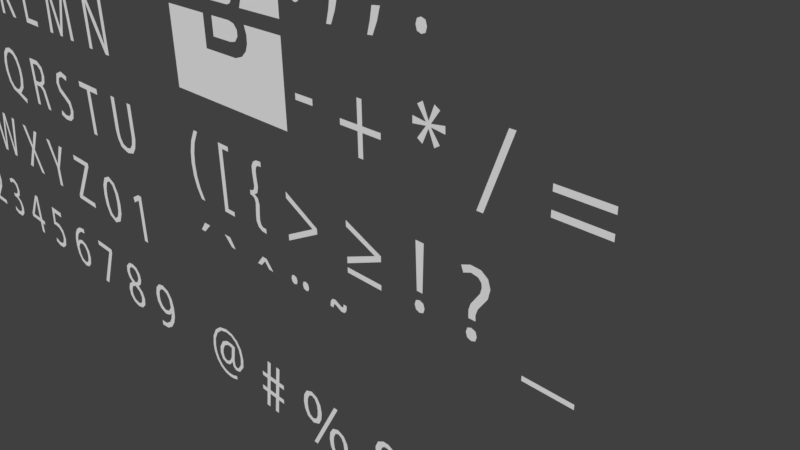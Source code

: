# Source: letters.blend  (saved by Blender 2.77.0; exported with 4.5.12 LTS)
import bpy
from mathutils import Matrix  # noqa: F401  (used for matrix-valued properties, if any)

bpy.ops.wm.read_factory_settings(use_empty=True)
scene = bpy.context.scene
scene.name = 'Scene'

# ---- collections
col_collection_1 = bpy.data.collections.new('Collection 1'); scene.collection.children.link(col_collection_1)

# ---- world
world_world = bpy.data.worlds.new('World'); scene.world = world_world
world_world.color = (0.05088, 0.05088, 0.05088)
world_world.use_sun_shadow = False
world_world.sun_shadow_jitter_overblur = 0.0
world_world.cycles.sampling_method = 'MANUAL'

# ---- cameras
cam_camera = bpy.data.cameras.new('Camera')
cam_camera.clip_end = 100.0
cam_camera.lens = 35.0
cam_camera.sensor_width = 32.0
cam_camera.sensor_height = 18.0
cam_camera.ortho_scale = 7.314
cam_camera.dof.focus_distance = 0.0
cam_camera.dof.aperture_fstop = 128.0

# ---- meshes
me_plane_044 = bpy.data.meshes.new('Plane.044')
me_plane_044.from_pydata([(-0.8146, -2.46, -1.324e-07), (0.2584, -2.785, -1.618e-07), (-0.07296, 1.324, 2.941e-08), (1.0, 1.0, 0.0), (-0.2747, 0.2949, -1.46e-08), (0.7982, -0.02956, -4.401e-08), (-5.155, -1.655, -2.445e-07), (-3.999, -1.824, -2.028e-07), (-1.685, 0.3923, -4.592e-09), (-1.957, 1.299, 2.596e-08), (-3.844, 0.349, -6.156e-08), (-3.19, -0.4381, -7.848e-08), (-3.295, -5.303, -5.753e-07), (-3.125, -4.318, -4.288e-07), (-3.817, -3.975, -3.978e-07), (-4.7, -4.789, -5.286e-07), (-4.163, -2.992, -3.087e-07), (-5.368, -3.315, -3.95e-07), (-0.6777, -3.663, -4.57e-07), (-1.269, -3.292, -3.055e-07), (-2.151, -4.153, -3.987e-07), (-1.917, -4.993, -5.623e-07), (0.893, -4.413, -3.366e-07), (0.565, -5.303, -5.784e-07), (0.3903, -4.062, -2.912e-07), (-0.4156, -4.784, -5.45e-07), (2.967, -0.8303, -1.182e-08), (3.961, -0.8201, -1.721e-07), (-1.808, 3.643, 3.936e-07), (-1.856, 4.441, 3.048e-07), (-7.138, -2.406, -1.547e-07), (-8.137, -2.466, -3.212e-07), (-2.48, -7.575, -6.232e-07), (-2.482, -8.445, -8.633e-07), (0.4635, -6.879, -5.601e-07), (0.7395, -7.68, -7.939e-07), (1.652, -4.244, -3.213e-07), (2.031, -4.985, -5.496e-07), (3.673, -2.997, -3.694e-07), (2.753, -2.714, -1.826e-07), (0.06929, 3.442, 3.755e-07), (0.3586, 4.2, 2.83e-07), (2.555, 1.192, 1.715e-07), (3.489, 1.517, 3.975e-08), (-6.836, -0.2866, 3.747e-08), (-7.712, -0.03173, -1.006e-07), (-5.759, 1.655, 2.135e-07), (-6.337, 2.297, 1.105e-07), (-4.061, 3.066, 3.414e-07), (-4.375, 3.786, 2.455e-07), (2.225, 3.206, 1.929e-07), (1.509, 2.595, 2.987e-07), (-6.932, -4.081, -3.065e-07), (-7.955, -4.356, -4.926e-07), (-7.141, -6.138, -6.541e-07), (-6.316, -5.506, -4.357e-07), (-5.827, -7.445, -7.726e-07), (-5.279, -6.662, -5.404e-07), (-1.031, -7.459, -6.127e-07), (-0.8944, -8.294, -8.496e-07), (-4.224, -8.223, -8.432e-07), (-3.926, -7.35, -6.028e-07)], [], [(4, 5, 3, 2), (0, 1, 5, 4), (11, 10, 6, 7), (4, 2, 9, 8), (8, 9, 10, 11), (14, 15, 12, 13), (16, 17, 15, 14), (7, 6, 17, 16), (20, 21, 18, 19), (13, 12, 21, 20), (0, 19, 18, 1), (24, 25, 23, 22), (1, 18, 25, 24), (39, 38, 27, 26), (40, 41, 29, 28), (44, 45, 31, 30), (61, 60, 33, 32), (58, 59, 35, 34), (22, 23, 37, 36), (36, 37, 38, 39), (51, 50, 41, 40), (26, 27, 43, 42), (46, 47, 45, 44), (48, 49, 47, 46), (28, 29, 49, 48), (42, 43, 50, 51), (30, 31, 53, 52), (52, 53, 54, 55), (55, 54, 56, 57), (32, 33, 59, 58), (57, 56, 60, 61)])
me_plane_044.use_remesh_preserve_volume = False
me_plane_044.use_remesh_preserve_attributes = False
me_plane_044.use_mirror_vertex_groups = False
me_plane_044.update()
me_plane_035 = bpy.data.meshes.new('Plane.035')
me_plane_035.from_pydata([(-4.856, -3.537, -2.303e-07), (-4.917, -4.46, -3.141e-07), (-1.0, 1.0, 0.0), (0.1609, 1.0, 0.0), (-1.437, -0.8874, -1.222e-07), (-0.4982, -1.394, -1.683e-07), (-2.656, -2.659, -2.072e-07), (-2.06, -3.371, -2.718e-07), (-1.25, -2.599, -2.402e-07), (-1.946, -1.862, -1.733e-07), (-3.749, -3.402, -2.463e-07), (-3.44, -4.227, -3.213e-07), (-6.491, -2.536, -1.39e-07), (-7.553, -3.142, -1.938e-07), (-6.691, -1.813, -3.963e-09), (-7.87, -1.813, -1.415e-07), (-6.507, -4.113, -2.824e-07), (-5.882, -3.221, -2.015e-07), (-5.423, 0.4363, 2.013e-07), (-5.952, 1.106, 1.25e-07), (-7.67, -0.5765, -2.867e-08), (-6.643, -1.001, 7.003e-08), (-6.127, -0.1279, 1.498e-07), (-6.912, 0.4398, 6.413e-08), (-4.361, 0.8801, 2.419e-07), (-4.889, 1.55, 1.655e-07), (-3.12, 1.648, 3.121e-07), (-3.722, 2.363, 2.398e-07), (-2.351, 2.609, 3.998e-07), (-3.367, 2.895, 2.884e-07), (-2.174, 3.717, 5.011e-07), (-3.293, 3.722, 3.64e-07), (-2.721, 4.973, 6.158e-07), (-3.766, 4.535, 4.383e-07), (-6.756, 2.581, 2.598e-07), (-5.583, 2.788, 2.786e-07), (-6.779, 3.633, 3.558e-07), (-5.672, 3.53, 3.465e-07), (-6.203, 4.83, 4.652e-07), (-5.318, 4.284, 4.153e-07), (-5.021, 5.525, 5.287e-07), (-4.845, 4.668, 4.504e-07), (-3.942, 5.569, 5.327e-07), (-4.121, 4.698, 4.531e-07), (-1.159, -4.311, -3.621e-07), (0.3294, -4.311, -3.915e-07), (-6.395, 1.761, 1.848e-07), (-5.277, 2.086, 2.145e-07)], [], [(4, 5, 3, 2), (9, 8, 5, 4), (10, 11, 7, 6), (6, 7, 8, 9), (0, 1, 11, 10), (16, 17, 12, 13), (13, 12, 14, 15), (1, 0, 17, 16), (23, 22, 18, 19), (15, 14, 21, 20), (20, 21, 22, 23), (19, 18, 24, 25), (25, 24, 26, 27), (27, 26, 28, 29), (29, 28, 30, 31), (31, 30, 32, 33), (46, 47, 35, 34), (34, 35, 37, 36), (36, 37, 39, 38), (38, 39, 41, 40), (40, 41, 43, 42), (32, 42, 43, 33), (9, 24, 18, 6), (8, 7, 44, 45), (19, 25, 47, 46)])
me_plane_035.use_remesh_preserve_volume = False
me_plane_035.use_remesh_preserve_attributes = False
me_plane_035.use_mirror_vertex_groups = False
me_plane_035.update()
me_plane_073 = bpy.data.meshes.new('Plane.073')
me_plane_073.from_pydata([(-2.19, -7.819, -5.407e-07), (-1.405, -7.819, -5.407e-07), (-1.0, 1.0, 0.0), (-0.2154, 1.0, 0.0), (0.02248, -7.819, -5.407e-07), (1.212, 1.0, 0.0), (0.828, -7.819, -5.407e-07), (2.018, 1.0, 0.0), (-1.349, -1.589, -1.587e-07), (-0.5646, -1.589, -1.587e-07), (0.8627, -1.589, -1.587e-07), (1.668, -1.589, -1.587e-07), (-1.456, -2.381, -2.073e-07), (0.756, -2.381, -2.073e-07), (-0.6714, -2.381, -2.073e-07), (1.561, -2.381, -2.073e-07), (-1.829, -5.145, -3.768e-07), (0.3831, -5.145, -3.768e-07), (-1.044, -5.145, -3.768e-07), (1.189, -5.145, -3.768e-07), (0.4882, -4.366, -3.29e-07), (-0.9392, -4.366, -3.29e-07), (1.294, -4.366, -3.29e-07), (-1.724, -4.366, -3.29e-07), (-2.649, -1.589, -1.587e-07), (-2.65, -2.381, -2.073e-07), (2.781, -1.589, -1.587e-07), (2.781, -2.381, -2.073e-07), (-2.961, -5.145, -3.768e-07), (-2.961, -4.366, -3.29e-07), (2.493, -5.145, -3.768e-07), (2.494, -4.366, -3.29e-07)], [], [(8, 9, 3, 2), (16, 23, 29, 28), (17, 4, 6, 19), (5, 10, 11, 7), (11, 15, 27, 26), (12, 14, 9, 8), (23, 21, 14, 12), (10, 13, 15, 11), (9, 14, 13, 10), (0, 1, 18, 16), (20, 17, 19, 22), (21, 18, 17, 20), (12, 8, 24, 25), (13, 20, 22, 15), (16, 18, 21, 23), (22, 19, 30, 31)])
me_plane_073.use_remesh_preserve_volume = False
me_plane_073.use_remesh_preserve_attributes = False
me_plane_073.use_mirror_vertex_groups = False
me_plane_073.update()
me_plane_072 = bpy.data.meshes.new('Plane.072')
me_plane_072.from_pydata([(-1.0, -1.0, 0.0), (-0.39, -1.0, 0.0), (-0.8947, -0.2498, 8.139e-08), (-0.2847, -0.5406, 5.507e-08), (-0.5125, 0.2404, 1.258e-07), (-0.1351, -0.3993, 6.786e-08), (0.04418, 0.3484, 1.355e-07), (0.03103, -0.391, 6.861e-08), (1.099, -0.1501, 9.041e-08), (1.144, -0.9144, 2.124e-08), (1.423, -0.1833, 8.741e-08), (1.676, -0.8895, 2.349e-08), (1.548, -0.09192, 9.568e-08), (2.017, -0.6403, 4.605e-08), (1.635, 0.3401, 1.381e-07), (2.231, 0.3484, 1.389e-07), (1.635, 0.09917, 1.241e-07), (2.222, -0.1584, 9.635e-08)], [], [(0, 1, 3, 2), (2, 3, 5, 4), (4, 5, 7, 6), (6, 7, 9, 8), (8, 9, 11, 10), (10, 11, 13, 12), (16, 17, 15, 14), (12, 13, 17, 16)])
me_plane_072.use_remesh_preserve_volume = False
me_plane_072.use_remesh_preserve_attributes = False
me_plane_072.use_mirror_vertex_groups = False
me_plane_072.update()
me_plane_067 = bpy.data.meshes.new('Plane.067')
me_plane_067.from_pydata([(-2.012, -0.3278, 6.094e-08), (-1.191, -0.3278, 6.094e-08), (-0.9921, 1.0, 0.0), (0.2249, 1.0, 0.0)], [], [(0, 1, 3, 2)])
me_plane_067.use_remesh_preserve_volume = False
me_plane_067.use_remesh_preserve_attributes = False
me_plane_067.use_mirror_vertex_groups = False
me_plane_067.update()
me_plane_066 = bpy.data.meshes.new('Plane.066')
me_plane_066.from_pydata([(-1.0, 0.4048, -6.14e-08), (5.072, 0.4048, -6.14e-08), (-1.0, 1.0, 0.0), (5.072, 1.0, 0.0)], [], [(0, 1, 3, 2)])
me_plane_066.use_remesh_preserve_volume = False
me_plane_066.use_remesh_preserve_attributes = False
me_plane_066.use_mirror_vertex_groups = False
me_plane_066.update()
me_plane_064 = bpy.data.meshes.new('Plane.064')
me_plane_064.from_pydata([(-0.7566, 0.3831, 1.254e-07), (0.02632, 0.6929, 1.535e-07), (-1.0, 1.0, 0.0), (-0.04007, 1.365, 3.31e-08), (0.7898, 0.5712, 1.424e-07), (1.066, 1.31, 2.808e-08), (1.122, 0.2282, 1.113e-07), (1.786, 0.823, -1.605e-08), (1.177, -0.1923, 7.322e-08), (2.051, 0.004191, -9.027e-08), (1.033, -0.7566, 2.207e-08), (1.819, -0.9474, -1.765e-07), (0.08164, -2.084, -9.829e-08), (0.8462, -2.275, -2.969e-07), (-0.1146, -2.693, -1.535e-07), (0.636, -2.884, -3.52e-07), (-0.1094, -3.467, -2.103e-07), (0.6552, -3.459, -4.176e-07), (-0.1784, -5.31, 1.221e-06), (0.6945, -5.31, 1.221e-06), (-0.1784, -4.389, 1.218e-06), (0.6945, -4.389, 1.218e-06), (0.258, -5.469, 1.221e-06), (0.258, -4.231, 1.218e-06), (-0.3288, -4.85, 1.22e-06), (0.8449, -4.85, 1.22e-06), (0.258, -4.85, 1.22e-06)], [], [(0, 1, 3, 2), (3, 1, 4, 5), (5, 4, 6, 7), (7, 6, 8, 9), (9, 8, 10, 11), (11, 10, 12, 13), (13, 12, 14, 15), (15, 14, 16, 17), (26, 25, 21, 23), (24, 26, 23, 20), (18, 22, 26, 24), (22, 19, 25, 26)])
me_plane_064.use_remesh_preserve_volume = False
me_plane_064.use_remesh_preserve_attributes = False
me_plane_064.use_mirror_vertex_groups = False
me_plane_064.update()
me_plane_062 = bpy.data.meshes.new('Plane.062')
me_plane_062.from_pydata([(-0.8522, -3.99, 7.77e-07), (-0.1473, -3.99, 7.77e-07), (-1.0, 1.0, 5.589e-07), (0.0005797, 1.0, 5.589e-07), (-0.9608, -5.946, 8.626e-07), (-0.04117, -5.946, 8.626e-07), (-0.9608, -4.976, 8.202e-07), (-0.04117, -4.976, 8.202e-07), (-0.501, -6.114, 8.699e-07), (-0.501, -4.809, 8.129e-07), (-1.119, -5.461, 8.414e-07), (0.1173, -5.461, 8.414e-07), (-0.501, -5.461, 8.414e-07)], [], [(0, 1, 3, 2), (12, 11, 7, 9), (10, 12, 9, 6), (4, 8, 12, 10), (8, 5, 11, 12)])
me_plane_062.use_remesh_preserve_volume = False
me_plane_062.use_remesh_preserve_attributes = False
me_plane_062.use_mirror_vertex_groups = False
me_plane_062.update()
me_plane_059 = bpy.data.meshes.new('Plane.059')
me_plane_059.from_pydata([(-1.005, -0.02541, -4.26e-08), (5.756, -3.319, -2.153e-07), (-1.005, 1.0, 0.0), (5.756, -2.476, -1.647e-07), (4.744, -2.875, -1.873e-07), (4.744, -1.955, -1.4e-07), (-1.005, -6.761, -5.547e-07), (-1.005, -5.772, -4.732e-07)], [], [(4, 1, 3, 5), (0, 4, 5, 2), (1, 4, 7, 6)])
me_plane_059.use_remesh_preserve_volume = False
me_plane_059.use_remesh_preserve_attributes = False
me_plane_059.use_mirror_vertex_groups = False
me_plane_059.update()
me_plane_057 = bpy.data.meshes.new('Plane.057')
me_plane_057.from_pydata([(0.4864, 0.4752, -6.678e-08), (1.0, 0.4923, -6.523e-08), (0.2893, 0.9571, -3.885e-09), (1.0, 1.0, 0.0), (0.2278, 0.2716, -8.424e-08), (-0.2316, 0.6765, -5.482e-08), (0.09924, -0.1312, -1.208e-07), (-0.5179, 0.1537, -1.022e-07), (0.2364, -1.768, -2.692e-07), (-0.3807, -1.818, -2.809e-07), (0.04781, -2.402, -3.266e-07), (-0.5007, -2.22, -3.174e-07), (-0.4322, -2.678, -2.617e-07), (-0.835, -2.418, -3.353e-07), (0.1231, -0.7231, -1.744e-07), (-0.5111, -0.559, -1.668e-07), (0.4864, -5.825, 1.096e-07), (1.0, -5.842, 1.112e-07), (0.2893, -6.307, 1.725e-07), (1.0, -6.349, 1.764e-07), (0.2278, -5.622, 9.219e-08), (-0.2316, -6.026, 1.216e-07), (0.09924, -5.22, 5.567e-08), (-0.5179, -5.504, 7.421e-08), (0.2364, -3.586, -9.272e-08), (-0.3807, -3.536, -1.045e-07), (0.04781, -2.953, -1.502e-07), (-0.5007, -3.134, -1.41e-07), (-0.835, -2.937, -1.589e-07), (0.1231, -4.629, 2.02e-09), (-0.5111, -4.793, 9.61e-09), (-1.145, -2.418, -3.353e-07), (-1.145, -2.937, -1.589e-07)], [], [(0, 1, 3, 2), (0, 2, 5, 4), (4, 5, 7, 6), (14, 15, 9, 8), (8, 9, 11, 10), (10, 11, 13, 12), (6, 7, 15, 14), (16, 18, 19, 17), (16, 20, 21, 18), (20, 22, 23, 21), (29, 24, 25, 30), (24, 26, 27, 25), (26, 12, 28, 27), (22, 29, 30, 23), (12, 13, 28), (28, 13, 31, 32)])
me_plane_057.use_remesh_preserve_volume = False
me_plane_057.use_remesh_preserve_attributes = False
me_plane_057.use_mirror_vertex_groups = False
me_plane_057.update()
me_plane_056 = bpy.data.meshes.new('Plane.056')
me_plane_056.from_pydata([(-1.0, 0.09601, -4.791e-08), (0.1404, 0.09601, -4.791e-08), (-1.0, 1.0, 0.0), (0.1404, 1.0, 0.0), (2.032, 0.09601, -4.791e-08), (2.032, 1.0, 0.0), (-1.0, -11.27, 4.49e-07), (0.1404, -11.27, 4.49e-07), (-1.0, -12.15, 4.875e-07), (0.1404, -12.15, 4.875e-07), (2.032, -11.27, 4.49e-07), (2.032, -12.15, 4.875e-07)], [], [(0, 1, 3, 2), (3, 1, 4, 5), (1, 0, 6, 7), (7, 6, 8, 9), (7, 9, 11, 10)])
me_plane_056.use_remesh_preserve_volume = False
me_plane_056.use_remesh_preserve_attributes = False
me_plane_056.use_mirror_vertex_groups = False
me_plane_056.update()
me_plane_055 = bpy.data.meshes.new('Plane.055')
me_plane_055.from_pydata([(-1.0, -6.303, 2.318e-07), (-0.3752, -6.303, 2.318e-07), (-1.0, 1.0, 0.0), (-0.3752, 1.0, 0.0), (-2.171, -2.651, 1.159e-07), (-1.514, -2.651, 1.159e-07), (-1.1, -0.3299, 3.628e-08), (-1.706, -0.2507, 3.281e-08), (-2.023, -4.071, 1.561e-07), (-1.379, -3.996, 1.528e-07), (-1.643, -5.232, 1.959e-07), (-1.018, -5.149, 1.923e-07), (-2.054, -1.451, 7.435e-08), (-1.411, -1.491, 7.608e-08)], [], [(7, 6, 3, 2), (8, 9, 5, 4), (12, 13, 6, 7), (10, 11, 9, 8), (0, 1, 11, 10), (4, 5, 13, 12)])
me_plane_055.use_remesh_preserve_volume = False
me_plane_055.use_remesh_preserve_attributes = False
me_plane_055.use_mirror_vertex_groups = False
me_plane_055.update()
me_plane_054 = bpy.data.meshes.new('Plane.054')
me_plane_054.from_pydata([(-1.0, 0.4328, -6.263e-08), (3.923, 0.4328, -6.263e-08), (-1.0, 1.007, -3.132e-10), (3.923, 1.007, -3.132e-10), (-1.0, -0.8655, -5.88e-09), (3.923, -0.8655, -5.88e-09), (-1.0, -1.437, 1.909e-08), (3.923, -1.437, 1.909e-08)], [], [(0, 1, 3, 2), (5, 4, 6, 7)])
me_plane_054.use_remesh_preserve_volume = False
me_plane_054.use_remesh_preserve_attributes = False
me_plane_054.use_mirror_vertex_groups = False
me_plane_054.update()
me_plane_053 = bpy.data.meshes.new('Plane.053')
me_plane_053.from_pydata([(-1.244, -1.244, 1.066e-08), (-0.341, -1.244, 1.066e-08), (2.492, 8.51, 6.764e-07), (3.394, 8.51, 6.764e-07)], [], [(0, 1, 3, 2)])
me_plane_053.use_remesh_preserve_volume = False
me_plane_053.use_remesh_preserve_attributes = False
me_plane_053.use_mirror_vertex_groups = False
me_plane_053.update()
me_plane_045 = bpy.data.meshes.new('Plane.045')
me_plane_045.from_pydata([(-1.0, -0.3965, -2.638e-08), (4.363, -0.3965, -2.638e-08), (-1.0, 1.0, 0.0), (4.363, 1.0, 0.0)], [], [(0, 1, 3, 2)])
me_plane_045.use_remesh_preserve_volume = False
me_plane_045.use_remesh_preserve_attributes = False
me_plane_045.use_mirror_vertex_groups = False
me_plane_045.update()
me_plane_041 = bpy.data.meshes.new('Plane.041')
me_plane_041.from_pydata([(-0.7731, -0.8596, 3.783e-09), (0.7731, -0.8596, 3.783e-09), (-0.7731, 0.762, 4.842e-10), (0.7731, 0.762, 4.842e-10), (-0.7514, -5.15, 1.814e-07), (0.7514, -5.15, 1.814e-07), (-0.7514, -6.75, 2.513e-07), (0.7514, -6.75, 2.513e-07), (0.0, -1.098, 4.268e-09), (0.0, 1.0, 0.0), (-1.0, -0.04882, 2.134e-09), (1.0, -0.04882, 2.134e-09), (0.0, -0.04882, 2.134e-09), (0.0, -4.886, 1.699e-07), (0.0, -7.014, 2.629e-07), (1.0, -5.95, 2.164e-07), (-1.0, -5.95, 2.164e-07), (0.0, -5.95, 2.164e-07)], [], [(12, 11, 3, 9), (10, 12, 9, 2), (17, 16, 6, 14), (0, 8, 12, 10), (8, 1, 11, 12), (15, 17, 14, 7), (5, 13, 17, 15), (13, 4, 16, 17)])
me_plane_041.use_remesh_preserve_volume = False
me_plane_041.use_remesh_preserve_attributes = False
me_plane_041.use_mirror_vertex_groups = False
me_plane_041.update()
me_plane_039 = bpy.data.meshes.new('Plane.039')
me_plane_039.from_pydata([(-2.405, -4.72, -3.421e-07), (-0.8998, -4.602, -3.312e-07), (-1.0, 1.0, 0.0), (1.317, 1.237, 2.184e-08), (-1.564, -1.84, -1.692e-07), (0.4459, -1.662, -1.529e-07)], [], [(4, 5, 3, 2), (0, 1, 5, 4)])
me_plane_039.use_remesh_preserve_volume = False
me_plane_039.use_remesh_preserve_attributes = False
me_plane_039.use_mirror_vertex_groups = False
me_plane_039.update()
me_plane_038 = bpy.data.meshes.new('Plane.038')
me_plane_038.from_pydata([(-0.7558, -0.7693, 1.118e-09), (0.7419, -0.7693, 1.118e-09), (-0.7558, 0.8108, -2.935e-09), (0.7419, 0.8108, -2.935e-09), (-0.006927, -1.042, 1.817e-09), (-0.006927, 1.083, -3.633e-09), (-1.014, 0.02078, -9.083e-10), (1.0, 0.02078, -9.083e-10), (-0.006927, 0.02078, -9.083e-10)], [], [(8, 7, 3, 5), (6, 8, 5, 2), (0, 4, 8, 6), (4, 1, 7, 8)])
me_plane_038.use_remesh_preserve_volume = False
me_plane_038.use_remesh_preserve_attributes = False
me_plane_038.use_mirror_vertex_groups = False
me_plane_038.update()
me_plane_036 = bpy.data.meshes.new('Plane.036')
me_plane_036.from_pydata([(-1.177, -1.094, 4.098e-09), (0.8895, -0.6671, -2.014e-08), (-2.218, 0.2611, -4.598e-08), (0.8895, 0.9584, -3.772e-09), (-3.164, -3.035, -1.795e-07), (-4.537, -1.663, -2.414e-07), (-4.082, -5.831, -4.275e-07), (-6.077, -5.159, -5.583e-07), (-4.121, -8.469, -6.744e-07), (-6.202, -8.53, -8.639e-07), (-3.14, -11.4, -9.368e-07), (-4.985, -12.06, -1.184e-06), (-1.373, -13.04, -1.092e-06), (-2.434, -14.42, -1.398e-06), (0.8867, -13.63, -1.145e-06), (0.8867, -15.16, -1.465e-06), (3.01, -13.11, -1.104e-06), (3.631, -14.52, -1.415e-06), (7.543, -17.23, -1.622e-06), (8.162, -15.58, -1.491e-06), (3.139, -1.105, -4.975e-08), (3.889, 0.4271, -3.853e-08), (5.046, -3.036, -2.213e-07), (6.358, -1.385, -1.918e-07), (5.983, -5.834, -4.811e-07), (7.952, -5.26, -5.359e-07), (5.889, -8.47, -7.232e-07), (7.952, -8.479, -7.525e-07), (4.827, -11.4, -9.99e-07), (6.796, -11.92, -1.006e-06)], [], [(0, 1, 3, 2), (0, 2, 5, 4), (4, 5, 7, 6), (6, 7, 9, 8), (8, 9, 11, 10), (10, 11, 13, 12), (12, 13, 15, 14), (14, 15, 17, 16), (17, 15, 18, 19), (3, 1, 20, 21), (21, 20, 22, 23), (23, 22, 24, 25), (25, 24, 26, 27), (27, 26, 28, 29), (17, 29, 28, 16)])
me_plane_036.use_remesh_preserve_volume = False
me_plane_036.use_remesh_preserve_attributes = False
me_plane_036.use_mirror_vertex_groups = False
me_plane_036.update()
me_plane_034 = bpy.data.meshes.new('Plane.034')
me_plane_034.from_pydata([(0.8281, 3.473, 3.647e-07), (1.811, 4.431, 2.507e-07), (0.1818, 3.434, 1.829e-07), (1.811, 4.921, 3.167e-07), (1.822, 2.619, 2.87e-07), (1.029, 2.366, 8.618e-08), (2.627, 3.463, 1.628e-07), (3.265, 3.488, 1.865e-07), (2.576, 4.761, 3.022e-07), (2.432, 2.445, 9.169e-08), (2.264, 4.301, 2.389e-07), (2.576, 3.887, 2.013e-07), (3.164, 4.182, 2.495e-07), (3.032, 2.891, 1.322e-07), (2.408, 2.979, 2.192e-07), (0.889, 3.985, 3.325e-07), (0.3197, 4.175, 2.497e-07), (1.269, 4.365, 3.005e-07), (1.018, 4.779, 3.042e-07), (1.138, 2.937, 3.161e-07), (0.4553, 2.771, 1.227e-07), (1.63, 2.146, 2.44e-07), (0.3081, 1.926, 4.566e-08), (0.9208, 1.763, 2.086e-07), (-0.007218, 1.161, -2.4e-08), (0.6731, 1.177, 1.553e-07), (0.1279, 0.3613, -9.625e-08), (0.7406, 0.637, 1.065e-07), (3.164, 1.95, 4.758e-08), (2.497, 1.752, 2.092e-07), (3.48, 1.24, -1.633e-08), (2.79, 1.177, 1.575e-07), (3.322, 0.3846, -9.398e-08), (2.644, 0.5244, 9.824e-08), (1.689, -0.4374, -1.701e-07), (1.698, 0.07398, 5.647e-08), (2.636, -0.2202, -1.495e-07), (2.267, 0.1566, 6.454e-08), (0.7353, -0.216, -1.495e-07), (1.104, 0.2219, 6.925e-08)], [], [(17, 1, 3, 18), (19, 20, 5, 4), (12, 11, 6, 7), (13, 14, 4, 9), (3, 1, 10, 8), (8, 10, 11, 12), (7, 6, 14, 13), (0, 15, 16, 2), (15, 17, 18, 16), (0, 2, 20, 19), (4, 5, 21), (4, 21, 9), (21, 5, 22, 23), (23, 22, 24, 25), (25, 24, 26, 27), (9, 21, 29, 28), (28, 29, 31, 30), (30, 31, 33, 32), (36, 37, 35, 34), (39, 38, 34, 35), (32, 33, 37, 36), (27, 26, 38, 39)])
me_plane_034.use_remesh_preserve_volume = False
me_plane_034.use_remesh_preserve_attributes = False
me_plane_034.use_mirror_vertex_groups = False
me_plane_034.update()
me_plane_032 = bpy.data.meshes.new('Plane.032')
me_plane_032.from_pydata([(0.8388, -1.645, -6.019e-08), (3.404, -1.418, -8.911e-08), (0.1036, -0.2667, -1.161e-07), (3.404, 0.214, -7.304e-08), (-1.536, -3.058, -1.863e-07), (-2.441, -1.765, -2.498e-07), (-3.318, -6.791, -5.224e-07), (-5.071, -6.487, -6.746e-07), (-3.318, -8.826, -7.075e-07), (-5.24, -9.428, -9.419e-07), (-2.735, -4.808, -3.437e-07), (-4.161, -3.995, -4.502e-07), (0.3581, -5.066, -3.656e-07), (0.3015, -6.536, -4.993e-07), (4.854, -10.13, -8.258e-07), (2.875, -10.18, -8.309e-07), (-0.0943, -15.08, -1.276e-06), (-0.0943, -13.6, -1.142e-06), (2.936, -5.841, -4.361e-07), (1.785, -7.239, -5.632e-07), (4.104, -12.74, -1.064e-06), (2.492, -11.97, -9.93e-07), (-4.627, -12.15, -1.103e-06), (-2.998, -11.53, -9.53e-07), (2.733, -8.621, -6.888e-07), (4.504, -7.714, -6.064e-07), (1.435, -13.18, -1.104e-06), (2.324, -14.49, -1.222e-06), (-1.925, -5.682, -4.825e-07), (-1.782, -6.994, -6.59e-07), (-2.926, -14.26, -1.249e-06), (-1.942, -12.96, -1.084e-06)], [], [(0, 1, 3, 2), (0, 2, 5, 4), (10, 11, 7, 6), (6, 7, 9, 8), (4, 5, 11, 10), (28, 29, 13, 12), (25, 24, 15, 14), (27, 26, 17, 16), (30, 16, 17, 31), (12, 13, 19, 18), (14, 15, 21, 20), (9, 22, 23, 8), (18, 19, 24, 25), (20, 21, 26, 27), (6, 8, 29, 28), (22, 30, 31, 23)])
me_plane_032.use_remesh_preserve_volume = False
me_plane_032.use_remesh_preserve_attributes = False
me_plane_032.use_mirror_vertex_groups = False
me_plane_032.update()
me_plane_031 = bpy.data.meshes.new('Plane.031')
me_plane_031.from_pydata([(-0.8495, -0.8796, 1.107e-08), (1.271, 0.1441, 1.04e-07), (-1.391, 0.5785, -3.86e-08), (1.09, 1.602, 5.468e-08), (4.12, -0.5303, 4.605e-08), (5.829, 0.5002, -4.08e-08), (4.692, -2.036, -8.983e-08), (6.702, -1.939, -2.61e-07), (2.253, -4.565, -3.215e-07), (4.022, -5.281, -5.666e-07), (5.766, -4.223, -4.69e-07), (4.255, -3.561, -2.285e-07), (3.505, 1.627, 5.916e-08), (3.005, 0.01971, 9.462e-08), (0.2659, -4.685, -3.163e-07), (0.2889, -6.033, -5.337e-07), (2.271, -6.115, -5.949e-07), (6.25, -6.455, -6.732e-07), (4.409, -7.019, -6.769e-07), (7.214, -8.773, -8.836e-07), (5.222, -8.735, -8.327e-07), (6.672, -11.27, -1.11e-06), (4.861, -10.57, -9.994e-07), (4.263, -13.2, -1.285e-06), (3.205, -11.75, -1.106e-06), (0.6502, -13.41, -1.304e-06), (0.9466, -11.9, -1.12e-06), (-1.909, -12.54, -1.225e-06), (-1.432, -10.99, -1.038e-06)], [], [(0, 1, 3, 2), (12, 13, 4, 5), (5, 4, 6, 7), (10, 11, 8, 9), (7, 6, 11, 10), (3, 1, 13, 12), (16, 8, 14, 15), (9, 8, 16), (9, 16, 18, 17), (17, 18, 20, 19), (19, 20, 22, 21), (21, 22, 24, 23), (23, 24, 26, 25), (25, 26, 28, 27)])
me_plane_031.use_remesh_preserve_volume = False
me_plane_031.use_remesh_preserve_attributes = False
me_plane_031.use_mirror_vertex_groups = False
me_plane_031.update()
me_plane_030 = bpy.data.meshes.new('Plane.030')
me_plane_030.from_pydata([(-0.7395, -0.414, 5.312e-08), (0.9132, 0.4542, 1.318e-07), (-1.239, 0.6527, -3.148e-08), (0.9783, 1.781, 7.083e-08), (2.758, 0.4325, 1.299e-07), (3.409, 1.629, 5.706e-08), (3.778, -0.5008, 4.525e-08), (5.037, 0.3054, -6.296e-08), (3.995, -2.129, 1.281e-07), (5.471, -1.822, -2.539e-08), (3.257, -3.93, 2.768e-07), (4.646, -4.274, 6.432e-08), (-1.539, -8.922, -1.757e-07), (0.6093, -8.572, -3.252e-07), (-1.539, -9.856, -1.349e-07), (0.6093, -9.852, -2.693e-07), (5.797, -8.572, -3.252e-07), (5.797, -9.852, -2.693e-07)], [], [(0, 1, 3, 2), (3, 1, 4, 5), (5, 4, 6, 7), (7, 6, 8, 9), (9, 8, 10, 11), (11, 10, 12, 13), (13, 12, 14, 15), (13, 15, 17, 16)])
me_plane_030.use_remesh_preserve_volume = False
me_plane_030.use_remesh_preserve_attributes = False
me_plane_030.use_mirror_vertex_groups = False
me_plane_030.update()
me_plane_029 = bpy.data.meshes.new('Plane.029')
me_plane_029.from_pydata([(-4.684, -0.4853, -2.25e-08), (0.2686, -0.4853, -2.25e-08), (-4.522, 1.0, 0.0), (0.2686, 1.0, 0.0), (-6.12, -0.4853, -2.25e-08), (-5.931, 1.0, 0.0), (-5.226, -3.845, 1.243e-07), (-6.581, -3.926, 1.279e-07), (-5.389, -5.009, 1.955e-08), (-6.743, -5.226, 2.902e-08), (-2.725, -3.819, 1.272e-07), (-3.068, -5.282, -4.379e-09), (-0.4909, -5.132, 1.023e-08), (-1.59, -6.448, -1.087e-07), (0.4315, -7.726, 1.478e-07), (-1.231, -7.947, 1.263e-07), (-0.402, -10.35, -8.941e-08), (-1.866, -9.729, -3.436e-08), (-5.226, -12.08, -2.471e-07), (-5.064, -10.73, -1.253e-07), (-7.529, -11.35, -2.755e-07), (-7.095, -10.02, -1.561e-07), (-2.709, -11.88, -2.293e-07), (-3.289, -10.61, -1.152e-07)], [], [(0, 1, 3, 2), (0, 2, 5, 4), (0, 4, 7, 6), (6, 7, 9, 8), (6, 8, 11, 10), (10, 11, 13, 12), (12, 13, 15, 14), (14, 15, 17, 16), (22, 23, 19, 18), (18, 19, 21, 20), (16, 17, 23, 22)])
me_plane_029.use_remesh_preserve_volume = False
me_plane_029.use_remesh_preserve_attributes = False
me_plane_029.use_mirror_vertex_groups = False
me_plane_029.update()
me_plane_028 = bpy.data.meshes.new('Plane.028')
me_plane_028.from_pydata([(-0.6402, -1.247, -2.263e-08), (0.3704, -1.247, -2.263e-08), (-0.6402, 0.91, -2.951e-08), (0.3704, 0.91, -2.951e-08), (-0.6402, 1.72, -6.49e-08), (0.3704, 1.72, -6.49e-08), (-0.6402, 5.655, -2.369e-07), (0.3704, 5.655, -2.369e-07), (-0.7526, 6.667, -2.811e-07), (0.3704, 6.667, -2.811e-07), (1.472, 0.91, -2.951e-08), (1.472, 1.72, -6.49e-08), (-3.249, 0.91, -2.951e-08), (-3.249, 1.72, -6.49e-08), (-4.306, 0.91, -2.951e-08), (-4.306, 1.63, -6.098e-08)], [], [(0, 1, 3, 2), (2, 3, 5, 4), (4, 5, 7, 6), (6, 7, 9, 8), (5, 3, 10, 11), (2, 4, 13, 12), (12, 13, 15, 14), (8, 15, 13, 6)])
me_plane_028.use_remesh_preserve_volume = False
me_plane_028.use_remesh_preserve_attributes = False
me_plane_028.use_mirror_vertex_groups = False
me_plane_028.update()
me_plane_027 = bpy.data.meshes.new('Plane.027')
me_plane_027.from_pydata([(-1.074, 0.5641, -5.81e-08), (1.163, 0.5641, -5.81e-08), (-1.074, 1.066, 7.369e-09), (1.163, 1.066, 7.369e-09), (1.786, 0.6487, -6.18e-08), (1.786, 1.066, 7.369e-09), (-0.8117, -3.471, 2.653e-08), (-0.1887, -3.471, 2.653e-08)], [], [(0, 1, 3, 2), (3, 1, 4, 5), (4, 1, 6, 7)])
me_plane_027.use_remesh_preserve_volume = False
me_plane_027.use_remesh_preserve_attributes = False
me_plane_027.use_mirror_vertex_groups = False
me_plane_027.update()
me_plane_026 = bpy.data.meshes.new('Plane.026')
me_plane_026.from_pydata([(-1.043, -0.4797, 4.721e-08), (1.195, 0.7126, 1.55e-07), (-1.347, 0.7832, -1.924e-08), (1.347, 2.214, 1.096e-07), (2.734, 0.7126, 1.55e-07), (2.734, 2.214, 1.096e-07), (1.195, -10.18, 6.31e-07), (2.734, -10.18, 6.31e-07)], [], [(0, 1, 3, 2), (3, 1, 4, 5), (4, 1, 6, 7)])
me_plane_026.use_remesh_preserve_volume = False
me_plane_026.use_remesh_preserve_attributes = False
me_plane_026.use_mirror_vertex_groups = False
me_plane_026.update()
me_plane_025 = bpy.data.meshes.new('Plane.025')
me_plane_025.from_pydata([(-2.409, 0.05803, -4.816e-08), (-1.472, 0.05803, -4.816e-08), (-2.184, 1.763, -4.906e-08), (-1.331, 1.448, -7.764e-08), (-0.8102, 2.604, -5.174e-08), (-1.406, 3.159, -1.384e-09), (-1.336, -1.42, -4.484e-08), (-2.216, -1.584, -5.801e-08), (-1.517, -3.047, -4.863e-08), (-0.8746, -2.483, -9.08e-10), (2.409, 0.05803, -4.816e-08), (1.472, 0.05803, -4.816e-08), (0.0, 3.766, -2.083e-08), (0.0, 3.007, -8.964e-08), (0.0, -3.738, 2.596e-08), (0.0, -3.035, 8.451e-08), (2.184, 1.763, -4.906e-08), (1.331, 1.448, -7.764e-08), (0.8102, 2.604, -5.174e-08), (1.406, 3.159, -1.384e-09), (1.336, -1.42, -4.484e-08), (2.216, -1.584, -5.801e-08), (1.517, -3.047, -4.863e-08), (0.8746, -2.483, -9.08e-10)], [], [(5, 4, 13, 12), (9, 8, 14, 15), (0, 1, 3, 2), (2, 3, 4, 5), (1, 0, 7, 6), (6, 7, 8, 9), (19, 12, 13, 18), (23, 15, 14, 22), (10, 16, 17, 11), (16, 19, 18, 17), (11, 20, 21, 10), (20, 23, 22, 21)])
me_plane_025.use_remesh_preserve_volume = False
me_plane_025.use_remesh_preserve_attributes = False
me_plane_025.use_mirror_vertex_groups = False
me_plane_025.update()
me_plane_024 = bpy.data.meshes.new('Plane.024')
me_plane_024.from_pydata([(-0.9839, 0.1569, -5.057e-08), (2.948, 0.1569, -5.057e-08), (4.221, 0.9863, 6.001e-10), (2.948, 0.9832, -8.669e-08), (-1.366, -6.14, -2.598e-07), (4.221, 0.369, 2.758e-08), (-0.1043, -5.915, -1.822e-07), (-1.366, -6.745, -2.334e-07), (-0.1043, -6.743, -1.46e-07), (4.26, -5.915, -1.822e-07), (4.26, -6.743, -1.46e-07), (-0.9839, 0.9832, -8.669e-08)], [], [(1, 3, 11, 0), (1, 5, 2, 3), (5, 1, 4, 6), (6, 4, 7, 8), (6, 8, 10, 9)])
me_plane_024.use_remesh_preserve_volume = False
me_plane_024.use_remesh_preserve_attributes = False
me_plane_024.use_mirror_vertex_groups = False
me_plane_024.update()
me_plane_023 = bpy.data.meshes.new('Plane.023')
me_plane_023.from_pydata([(0.2181, -1.072, -6.615e-09), (0.5496, -0.6929, 2.737e-08), (-1.031, 1.01, 8.472e-10), (-0.3921, 1.01, 8.472e-10), (0.5047, -1.42, 1.293e-07), (0.8362, -1.041, 1.632e-07), (1.539, -3.191, -3.5e-08), (2.167, -3.191, -3.503e-08), (1.522, 1.017, 5.87e-09), (2.146, 1.017, 1.749e-07), (-1.092, -3.191, -2.033e-07), (-0.4677, -3.191, -3.425e-08)], [], [(0, 1, 3, 2), (1, 0, 4, 5), (5, 4, 6, 7), (1, 5, 9, 8), (4, 0, 10, 11)])
me_plane_023.use_remesh_preserve_volume = False
me_plane_023.use_remesh_preserve_attributes = False
me_plane_023.use_mirror_vertex_groups = False
me_plane_023.update()
me_plane_022 = bpy.data.meshes.new('Plane.022')
me_plane_022.from_pydata([(-1.031, -1.093, -8.174e-09), (-0.3444, -1.093, -8.174e-09), (-0.6291, 4.523, 3.106e-07), (-0.07921, 3.795, 3.424e-07), (0.2822, 4.523, 3.106e-07), (1.505, -1.043, 4.805e-07), (1.812, -0.109, 4.675e-07), (2.047, -1.043, 4.805e-07), (3.439, 4.534, 8.989e-07), (3.75, 3.828, 9.332e-07), (4.34, 4.534, 8.989e-07), (4.011, -1.081, 1.143e-06), (4.698, -1.081, 1.139e-06)], [], [(0, 1, 3, 2), (2, 3, 4), (4, 3, 5, 6), (6, 5, 7), (6, 7, 9, 8), (8, 9, 10), (10, 9, 11, 12)])
me_plane_022.use_remesh_preserve_volume = False
me_plane_022.use_remesh_preserve_attributes = False
me_plane_022.use_mirror_vertex_groups = False
me_plane_022.update()
me_plane_021 = bpy.data.meshes.new('Plane.021')
me_plane_021.from_pydata([(-0.4083, -2.094, 4.783e-08), (0.2057, -2.094, 4.783e-08), (-0.4083, 1.162, -7.086e-09), (0.2057, 1.162, -7.086e-09), (-0.7656, -3.166, 1.206e-07), (-0.429, -3.631, 7.839e-08), (-1.847, -3.182, 1.529e-07), (-1.943, -3.699, 1.06e-07), (0.0761, -2.986, 4.946e-08), (-0.4711, -2.777, 6.845e-08), (-1.261, -3.806, 9.51e-08), (-1.291, -3.294, 1.415e-07)], [], [(0, 1, 3, 2), (8, 9, 4, 5), (10, 11, 6, 7), (1, 0, 9, 8), (5, 4, 11, 10)])
me_plane_021.use_remesh_preserve_volume = False
me_plane_021.use_remesh_preserve_attributes = False
me_plane_021.use_mirror_vertex_groups = False
me_plane_021.update()
me_plane_020 = bpy.data.meshes.new('Plane.020')
me_plane_020.from_pydata([(-1.0, -0.1776, -3.595e-08), (0.3891, -0.1776, -3.595e-08), (-1.0, 1.0, 0.0), (0.3891, 1.0, 0.0), (4.806, -0.1776, -3.595e-08), (4.806, 1.0, 0.0), (-1.0, -3.749, 1.202e-07), (0.3891, -3.749, 1.202e-07), (-1.0, -4.877, 1.695e-07), (0.3891, -4.877, 1.695e-07), (-1.0, -9.788, 3.841e-07), (0.3891, -9.788, 3.841e-07), (4.43, -3.749, 1.202e-07), (4.43, -4.877, 1.695e-07)], [], [(0, 1, 3, 2), (3, 1, 4, 5), (1, 0, 6, 7), (7, 6, 8, 9), (9, 8, 10, 11), (7, 9, 13, 12)])
me_plane_020.use_remesh_preserve_volume = False
me_plane_020.use_remesh_preserve_attributes = False
me_plane_020.use_mirror_vertex_groups = False
me_plane_020.update()
me_plane_007 = bpy.data.meshes.new('Plane.007')
me_plane_007.from_pydata([(-1.0, 0.6326, -7.136e-08), (-0.3233, 0.7185, -7.512e-08), (-1.0, 1.103, -4.507e-09), (-0.3233, 1.223, -9.766e-09), (-1.0, -0.9313, -3.005e-09), (-0.3233, -0.9313, -3.005e-09), (-1.0, -1.412, 1.803e-08), (-0.3233, -1.412, 1.803e-08), (-1.0, -3.303, 1.007e-07), (-0.3233, -3.337, 1.022e-07), (-1.0, -3.836, 1.239e-07), (-0.3233, -3.87, 1.254e-07), (1.39, -0.06579, -4.084e-08), (1.989, -0.06549, 4.657e-08), (0.4881, -0.9484, -2.254e-09), (1.12, -1.148, 9.39e-08), (0.8324, 1.191, 6.098e-08), (0.6794, 0.7195, -7.447e-09), (1.679, -0.8116, 7.168e-08), (1.227, -0.5785, -2.593e-08), (1.527, -2.548, 8.987e-08), (2.171, -2.649, 8.077e-08), (0.488, -1.424, 4.32e-08), (1.374, -1.875, 7.35e-08), (1.963, -1.681, 1.037e-07), (0.742, -3.359, 5.582e-08), (0.863, -3.825, 4.781e-08), (1.206, 0.4508, -1.203e-08), (1.73, 0.7569, 7.361e-08), (1.809, -3.371, 5.301e-08), (1.319, -2.992, 6.985e-08)], [], [(0, 1, 3, 2), (1, 0, 4, 5), (5, 4, 6, 7), (7, 6, 8, 9), (9, 8, 10, 11), (28, 27, 12, 13), (18, 19, 14, 15), (3, 1, 17, 16), (13, 12, 19, 18), (30, 29, 21, 20), (23, 24, 15, 22), (20, 21, 24, 23), (9, 11, 26, 25), (15, 14, 22), (7, 22, 14, 5), (16, 17, 27, 28), (25, 26, 29, 30)])
me_plane_007.use_remesh_preserve_volume = False
me_plane_007.use_remesh_preserve_attributes = False
me_plane_007.use_mirror_vertex_groups = False
me_plane_007.update()
me_plane_019 = bpy.data.meshes.new('Plane.019')
me_plane_019.from_pydata([(-1.0, -1.0, 0.0), (0.9329, -1.0, 0.0), (0.5216, 3.618, 2.373e-07), (2.477, 3.618, 2.373e-07), (1.036, 5.05, 1.747e-07), (2.813, 5.05, 1.747e-07), (3.923, 13.53, -1.96e-07), (5.028, 11.94, -1.265e-07), (7.594, 3.608, 2.378e-07), (7.163, 5.061, 1.743e-07), (6.148, 13.53, -1.96e-07), (9.078, 5.061, 1.743e-07), (9.555, 3.608, 2.378e-07), (9.161, -1.025, 4.403e-07), (11.12, -1.025, 4.403e-07)], [], [(0, 1, 3, 2), (2, 3, 5, 4), (4, 5, 7, 6), (5, 3, 8, 9), (6, 7, 10), (10, 7, 9, 11), (11, 9, 8, 12), (12, 8, 13, 14)])
me_plane_019.use_remesh_preserve_volume = False
me_plane_019.use_remesh_preserve_attributes = False
me_plane_019.use_mirror_vertex_groups = False
me_plane_019.update()
me_plane_018 = bpy.data.meshes.new('Plane.018')
me_plane_018.from_pydata([(-1.0, -2.552, 6.782e-08), (0.2111, -2.552, 6.782e-08), (-1.0, 0.9647, 1.541e-09), (0.2111, 1.0, 0.0), (-1.0, -3.468, 1.079e-07), (0.2111, -3.468, 1.079e-07), (-1.0, -7.665, 2.913e-07), (0.2111, -7.665, 2.913e-07), (-1.0, 1.882, -3.854e-08), (0.2111, 1.987, -4.316e-08), (1.833, -2.552, 6.782e-08), (1.833, -3.468, 1.079e-07), (3.702, -0.7514, 7.656e-08), (4.901, -0.7514, 7.656e-08), (2.242, 1.088, 1.115e-07), (3.091, -3.008, -2.465e-07), (2.667, 1.988, 7.21e-08), (3.454, 0.2912, 9.574e-08), (4.453, 1.039, 9.305e-08), (4.345, -2.251, -1.288e-07), (3.149, -2.052, 2.184e-08), (4.008, -7.677, 2.918e-07), (5.289, -7.675, -4.249e-08), (2.917, -4.106, 1.358e-07), (4.032, -3.702, -2.162e-07)], [], [(0, 1, 3, 2), (1, 0, 4, 5), (5, 4, 6, 7), (2, 3, 9, 8), (1, 5, 11, 10), (9, 3, 14, 16), (13, 12, 20, 19), (10, 11, 15), (16, 14, 17, 18), (18, 17, 12, 13), (19, 20, 10, 15), (15, 11, 23, 24), (24, 23, 21, 22)])
me_plane_018.use_remesh_preserve_volume = False
me_plane_018.use_remesh_preserve_attributes = False
me_plane_018.use_mirror_vertex_groups = False
me_plane_018.update()
me_plane_016 = bpy.data.meshes.new('Plane.016')
me_plane_016.from_pydata([(-4.54, -4.136, -1.613e-07), (1.44, -0.05998, -3.396e-07), (-5.86, -4.123, -1.618e-07), (1.738, 1.0, -3.859e-07), (1.438, -7.412, -1.808e-08), (1.733, -8.393, 2.491e-08), (-4.112, -1.783, -2.642e-07), (-5.305, -1.29, -2.857e-07), (-0.9784, 1.384, -6.936e-05), (-0.9327, 0.3625, 6.86e-05), (-5.231, -6.571, -5.469e-08), (-3.951, -6.161, -7.267e-08), (-2.591, -7.477, -1.518e-08), (-3.266, -8.423, 2.627e-08), (-3.432, 0.7204, -3.485e-05), (-2.782, -0.2053, 3.415e-05), (-0.8279, -8.959, 4.969e-08), (-0.7143, -7.919, 4.126e-09)], [], [(0, 6, 7, 2), (0, 2, 10, 11), (14, 15, 9, 8), (8, 9, 1, 3), (11, 10, 13, 12), (17, 16, 5, 4), (7, 6, 15, 14), (12, 13, 16, 17)])
me_plane_016.use_remesh_preserve_volume = False
me_plane_016.use_remesh_preserve_attributes = False
me_plane_016.use_mirror_vertex_groups = False
me_plane_016.update()
me_plane_015 = bpy.data.meshes.new('Plane.015')
me_plane_015.from_pydata([(-0.9794, -6.237, 2.289e-07), (0.4846, -6.237, 2.289e-07), (-0.9794, 1.0, 0.0), (0.4846, 1.0, 0.0), (3.0, -10.2, 4.019e-07), (3.0, -9.082, 3.533e-07), (7.136, -6.238, 2.29e-07), (5.721, -6.237, 2.289e-07), (7.136, 1.026, -8.855e-08), (5.721, 1.027, -8.86e-08), (4.339, -8.862, 1.84e-07), (5.329, -9.67, 1.86e-07), (0.4322, -9.538, 1.86e-07), (1.516, -8.664, 1.848e-07), (0.7137, -7.583, 1.939e-07), (-0.5562, -8.048, 1.953e-07), (6.509, -8.23, 1.825e-07), (5.307, -7.789, 1.798e-07)], [], [(0, 1, 3, 2), (14, 15, 12, 13), (5, 4, 11, 10), (7, 6, 8, 9), (17, 16, 6, 7), (13, 12, 4, 5), (1, 0, 15, 14), (10, 11, 16, 17)])
me_plane_015.use_remesh_preserve_volume = False
me_plane_015.use_remesh_preserve_attributes = False
me_plane_015.use_mirror_vertex_groups = False
me_plane_015.update()
me_plane_014 = bpy.data.meshes.new('Plane.014')
me_plane_014.from_pydata([(-1.0, -3.937, 1.284e-07), (-0.2946, -3.937, 1.284e-07), (-1.0, 0.4849, 2.251e-08), (-0.2946, 0.4849, 2.251e-08), (-1.0, -4.48, 1.521e-07), (-0.2946, -4.536, 1.546e-07), (-1.0, 1.014, -6.085e-10), (-0.2946, 1.097, -4.259e-09), (2.838, -1.635, 1.314e-07), (3.529, -1.635, 1.314e-07), (2.002, 0.2172, -2.321e-08), (2.308, 0.794, -1.885e-08), (2.105, -3.448, 7.32e-08), (2.452, -4.022, 6.16e-08), (1.11, 1.123, 4.115e-09), (1.028, 0.5929, 2.204e-08), (1.096, -3.931, 7.65e-08), (1.233, -4.481, 8.895e-08), (2.654, -0.5379, 7.457e-08), (3.27, -0.2181, 8.034e-08), (3.323, -2.929, 8.739e-08), (2.652, -2.622, 9.501e-08)], [], [(0, 1, 3, 2), (1, 0, 4, 5), (2, 3, 7, 6), (7, 3, 15, 14), (20, 21, 12, 13), (19, 18, 8, 9), (13, 12, 16, 17), (14, 15, 10, 11), (17, 16, 1, 5), (11, 10, 18, 19), (9, 8, 21, 20)])
me_plane_014.use_remesh_preserve_volume = False
me_plane_014.use_remesh_preserve_attributes = False
me_plane_014.use_mirror_vertex_groups = False
me_plane_014.update()
me_plane_013 = bpy.data.meshes.new('Plane.013')
me_plane_013.from_pydata([(-1.0, -2.479, 6.463e-08), (-0.08607, -2.479, 6.463e-08), (-1.0, 1.0, 0.0), (-0.08607, 1.0, 0.0), (-1.0, -3.46, 1.075e-07), (-0.08607, -3.46, 1.075e-07), (-1.0, -6.195, 2.271e-07), (-0.08607, -6.195, 2.271e-07), (0.6104, -1.604, 2.525e-08), (0.604, -2.619, 7.075e-08), (1.241, -2.024, 5.967e-09), (2.717, 1.012, -8.909e-08), (3.865, 1.008, -1.266e-07), (2.974, -6.194, 2.27e-07), (4.069, -6.194, 1.882e-07)], [], [(0, 1, 3, 2), (1, 0, 4, 5), (5, 4, 6, 7), (1, 5, 9), (1, 9, 10, 8), (8, 10, 12, 11), (10, 9, 13, 14)])
me_plane_013.use_remesh_preserve_volume = False
me_plane_013.use_remesh_preserve_attributes = False
me_plane_013.use_mirror_vertex_groups = False
me_plane_013.update()
me_plane_012 = bpy.data.meshes.new('Plane.012')
me_plane_012.from_pydata([(2.856, -5.97, -2.627e-07), (3.711, -4.856, -2.038e-07), (-1.0, 1.0, 0.0), (0.8236, 1.0, 0.0), (4.392, -5.97, -2.627e-07), (2.856, -11.12, -3.754e-08), (8.474, 1.033, 1.075e-07), (6.708, 1.033, 1.075e-07), (4.392, -11.12, -3.754e-08)], [], [(0, 1, 3, 2), (1, 0, 4), (1, 4, 6, 7), (4, 0, 5, 8)])
me_plane_012.use_remesh_preserve_volume = False
me_plane_012.use_remesh_preserve_attributes = False
me_plane_012.use_mirror_vertex_groups = False
me_plane_012.update()
me_plane_011 = bpy.data.meshes.new('Plane.011')
me_plane_011.from_pydata([(3.071, -11.57, 6.317e-07), (4.009, -9.92, 5.154e-07), (-1.0, 1.0, 0.0), (0.7876, 1.0, 0.0), (4.876, -11.57, 6.317e-07), (9.372, 1.018, 1.355e-07), (7.619, 1.018, -2.101e-08)], [], [(0, 1, 3, 2), (1, 0, 4), (1, 4, 5, 6)])
me_plane_011.use_remesh_preserve_volume = False
me_plane_011.use_remesh_preserve_attributes = False
me_plane_011.use_mirror_vertex_groups = False
me_plane_011.update()
me_plane_010 = bpy.data.meshes.new('Plane.010')
me_plane_010.from_pydata([(2.65, -8.943, 3.472e-07), (3.767, -7.508, 2.845e-07), (-1.0, 1.0, 0.0), (1.0, 1.0, 0.0), (4.568, -8.943, 3.472e-07), (6.924, 1.018, -8.82e-08), (7.81, -0.4518, -2.396e-08), (8.842, 1.018, -8.82e-08), (10.61, -8.931, 3.467e-07), (11.64, -7.461, 2.824e-07), (12.49, -8.931, 3.467e-07), (16.74, 1.029, 1.183e-06), (14.77, 1.029, 1.115e-06)], [], [(0, 1, 3, 2), (1, 0, 4), (1, 4, 6, 5), (5, 6, 7), (7, 6, 8, 9), (9, 8, 10), (9, 10, 11, 12)])
me_plane_010.use_remesh_preserve_volume = False
me_plane_010.use_remesh_preserve_attributes = False
me_plane_010.use_mirror_vertex_groups = False
me_plane_010.update()
me_plane_009 = bpy.data.meshes.new('Plane.009')
me_plane_009.from_pydata([(-1.0, -1.0, 0.0), (0.03974, -1.0, 0.0), (-1.0, 6.455, -2.384e-07), (0.03974, 6.455, -2.384e-07), (-1.0, 7.848, -2.993e-07), (0.2286, 7.848, -2.993e-07), (4.495, -1.001, 8.747e-08), (4.662, 0.4922, 2.22e-08), (2.916, 3.622, -1.146e-07), (2.081, 2.853, -8.099e-08), (5.618, -1.001, 8.747e-08), (5.618, 0.4922, 2.22e-08), (4.573, 7.859, -2.998e-07), (5.618, 7.859, -2.998e-07)], [], [(0, 1, 3, 2), (2, 3, 5, 4), (5, 3, 9, 8), (7, 6, 10, 11), (8, 9, 6, 7), (7, 11, 13, 12)])
me_plane_009.use_remesh_preserve_volume = False
me_plane_009.use_remesh_preserve_attributes = False
me_plane_009.use_mirror_vertex_groups = False
me_plane_009.update()
me_plane_008 = bpy.data.meshes.new('Plane.008')
me_plane_008.from_pydata([(-1.0, -4.942, 1.723e-07), (-0.1615, -4.942, 1.723e-07), (-1.0, 1.0, 0.0), (-0.1615, 1.0, 0.0), (-1.0, -5.646, 2.031e-07), (-0.1615, -5.646, 2.031e-07), (2.683, -4.942, 1.723e-07), (2.683, -5.646, 2.031e-07)], [], [(0, 1, 3, 2), (1, 0, 4, 5), (1, 5, 7, 6)])
me_plane_008.use_remesh_preserve_volume = False
me_plane_008.use_remesh_preserve_attributes = False
me_plane_008.use_mirror_vertex_groups = False
me_plane_008.update()
me_plane_006 = bpy.data.meshes.new('Plane.006')
me_plane_006.from_pydata([(-3.402, -2.767, -1.379e-07), (0.9793, -0.1647, 6.337e-08), (-4.341, -2.769, -2.942e-07), (1.218, 0.5794, 1.839e-08), (-2.137, -0.2458, 5.795e-08), (-2.513, 0.4455, -1.702e-08), (0.5256, -5.335, -2.379e-08), (1.416, -5.889, -6.852e-08), (0.5256, -3.237, 1.637e-07), (1.395, -3.232, 1.678e-07), (-2.301, -5.094, -2.516e-07), (-2.724, -5.82, -4.279e-07), (0.5256, -2.539, 1.332e-07), (1.395, -2.534, 1.373e-07), (-0.9034, -3.237, 1.637e-07), (-0.9034, -2.539, 1.332e-07), (-3.137, -1.275, -5.994e-08), (-3.896, -0.9011, -1.801e-07), (-0.9114, -5.558, -1.709e-07), (-0.948, -6.267, -3.115e-07), (-3.108, -4.181, -2.401e-07), (-3.938, -4.572, -4.22e-07), (-0.7122, 0.1521, 8.246e-08), (-0.7551, 0.87, 2.224e-08)], [], [(0, 16, 17, 2), (0, 2, 21, 20), (5, 4, 22, 23), (6, 7, 9, 8), (8, 9, 13, 12), (10, 11, 19, 18), (8, 12, 15, 14), (17, 16, 4, 5), (18, 19, 7, 6), (20, 21, 11, 10), (23, 22, 1, 3)])
me_plane_006.use_remesh_preserve_volume = False
me_plane_006.use_remesh_preserve_attributes = False
me_plane_006.use_mirror_vertex_groups = False
me_plane_006.update()
me_plane_005 = bpy.data.meshes.new('Plane.005')
me_plane_005.from_pydata([(-1.0, -6.062, 2.213e-07), (-0.07795, -6.062, 2.213e-07), (-1.0, 1.0, 0.0), (-0.07795, 1.0, 0.0)], [], [(0, 1, 3, 2)])
me_plane_005.use_remesh_preserve_volume = False
me_plane_005.use_remesh_preserve_attributes = False
me_plane_005.use_mirror_vertex_groups = False
me_plane_005.update()
me_plane_004 = bpy.data.meshes.new('Plane.004')
me_plane_004.from_pydata([(-1.024, -4.049, 1.333e-07), (-0.3741, -4.049, 1.333e-07), (-1.024, -1.941, 1.286e-07), (-0.3741, -2.001, 1.312e-07), (-1.024, -1.375, 1.038e-07), (-0.3741, -1.459, 1.075e-07), (-1.024, 0.4576, 2.371e-08), (-0.3741, 0.5179, 2.107e-08), (-1.024, 1.0, -5.862e-14), (-0.3741, 1.072, -3.161e-09), (1.458, -0.1089, 4.847e-08), (2.085, 0.04779, 4.162e-08), (1.156, 0.3703, 2.752e-08), (1.561, 0.801, 8.698e-09), (1.168, -1.855, 1.248e-07), (0.8694, -1.431, 1.063e-07), (0.482, 1.092, -4.02e-09), (0.4385, 0.6008, 1.745e-08), (0.3379, -2.03, 1.325e-07), (0.2131, -1.542, 1.111e-07), (1.999, -1.151, 9.401e-08), (1.401, -0.9344, 8.456e-08)], [], [(0, 1, 3, 2), (2, 3, 5, 4), (4, 5, 7, 6), (6, 7, 9, 8), (9, 7, 17, 16), (11, 10, 21, 20), (13, 12, 10, 11), (14, 15, 19, 18), (16, 17, 12, 13), (18, 19, 5, 3), (20, 21, 15, 14)])
me_plane_004.use_remesh_preserve_volume = False
me_plane_004.use_remesh_preserve_attributes = False
me_plane_004.use_mirror_vertex_groups = False
me_plane_004.update()
me_plane_003 = bpy.data.meshes.new('Plane.003')
me_plane_003.from_pydata([(-0.08811, 0.6768, -7.33e-08), (1.018, 0.4178, -6.197e-08), (-0.09808, 1.27, -1.181e-08), (1.207, 0.974, 1.138e-09), (-1.101, -0.2915, -1.648e-07), (-1.795, -0.3825, -7.335e-08), (1.447, -2.96, -3.145e-07), (0.7481, -2.934, -2.283e-07), (-1.932, -4.148, -3.476e-07), (-1.734, -3.557, -2.86e-07), (0.3061, -4.365, -3.092e-07), (0.07485, -3.85, -2.149e-07), (-1.346, 0.7817, -7.83e-09), (-0.883, 0.3663, -1.015e-07), (0.01978, -1.264, -2.139e-07), (-0.2747, -1.859, -1.683e-07), (-0.833, -0.8222, -1.986e-07), (-1.35, -1.288, -1.363e-07), (0.5349, -2.348, -1.921e-07), (1.104, -1.9, -2.443e-07), (-0.8788, -4.441, -3.473e-07), (-0.8299, -3.897, -2.673e-07), (1.099, -3.871, -3.307e-07), (0.6012, -3.439, -2.3e-07)], [], [(0, 1, 3, 2), (0, 2, 12, 13), (4, 5, 17, 16), (10, 11, 21, 20), (6, 7, 23, 22), (13, 12, 5, 4), (14, 15, 18, 19), (16, 17, 15, 14), (19, 18, 7, 6), (20, 21, 9, 8), (22, 23, 11, 10)])
me_plane_003.use_remesh_preserve_volume = False
me_plane_003.use_remesh_preserve_attributes = False
me_plane_003.use_mirror_vertex_groups = False
me_plane_003.update()
me_plane_002 = bpy.data.meshes.new('Plane.002')
me_plane_002.from_pydata([(-1.0, 0.7193, -7.515e-08), (-0.8361, 0.7193, -7.515e-08), (-1.0, 0.8609, 6.08e-09), (-0.8361, 0.8609, 6.08e-09), (-0.2853, 0.7193, -7.515e-08), (-0.2853, 0.8609, 6.08e-09), (-1.0, 0.302, -5.691e-08), (-0.8361, 0.302, -5.691e-08), (-1.0, 0.1629, -5.083e-08), (-0.8361, 0.1629, -5.083e-08), (-1.0, -0.3101, -3.016e-08), (-0.8361, -0.3101, -3.016e-08), (-1.0, -0.4547, -2.383e-08), (-0.8361, -0.4547, -2.383e-08), (-0.3242, 0.302, -5.691e-08), (-0.3242, 0.1629, -5.083e-08), (-0.263, -0.3101, -3.016e-08), (-0.263, -0.4547, -2.383e-08)], [], [(0, 1, 3, 2), (3, 1, 4, 5), (1, 0, 6, 7), (7, 6, 8, 9), (9, 8, 10, 11), (11, 10, 12, 13), (7, 9, 15, 14), (11, 13, 17, 16)])
me_plane_002.use_remesh_preserve_volume = False
me_plane_002.use_remesh_preserve_attributes = False
me_plane_002.use_mirror_vertex_groups = False
me_plane_002.update()
me_plane_001 = bpy.data.meshes.new('Plane.001')
me_plane_001.from_pydata([(-0.3629, 0.583, -6.919e-08), (1.0, 0.583, -6.919e-08), (-0.3629, 1.0, 0.0), (1.0, 1.0, 0.0), (-0.3629, 0.4812, -6.474e-08), (1.0, 0.4812, -6.474e-08), (-0.3629, 0.01545, -4.439e-08), (1.0, 0.01545, -4.439e-08), (-5.327, 0.583, -6.919e-08), (-5.327, 0.4812, -6.474e-08), (-6.681, 0.583, -6.919e-08), (-6.681, 0.4812, -6.474e-08), (-5.327, 1.0, -8.744e-08), (-6.681, 1.0, -8.744e-08), (-5.327, 0.0152, -4.438e-08), (-6.681, 0.0152, -4.438e-08)], [], [(0, 1, 3, 2), (1, 0, 4, 5), (5, 4, 6, 7), (4, 0, 8, 9), (9, 8, 10, 11), (10, 8, 12, 13), (9, 11, 15, 14)])
me_plane_001.use_remesh_preserve_volume = False
me_plane_001.use_remesh_preserve_attributes = False
me_plane_001.use_mirror_vertex_groups = False
me_plane_001.update()
me_plane = bpy.data.meshes.new('Plane')
me_plane.from_pydata([(-1.0, -0.825, -1.757e-09), (0.1618, -0.825, -1.757e-09), (-1.0, 1.0, 0.0), (0.1618, 1.0, 0.0), (0.659, -0.825, -1.757e-09), (0.659, 1.0, 0.0), (1.819, -0.825, -1.757e-09), (1.819, 1.0, 0.0), (0.1618, -15.55, 1.461e-07), (0.659, -15.55, 1.461e-07)], [], [(0, 1, 3, 2), (3, 1, 4, 5), (5, 4, 6, 7), (4, 1, 8, 9)])
me_plane.use_remesh_preserve_volume = False
me_plane.use_remesh_preserve_attributes = False
me_plane.use_mirror_vertex_groups = False
me_plane.update()
me_plane_017 = bpy.data.meshes.new('Plane.017')
me_plane_017.from_pydata([(-2.594, -0.2074, -4.148e-08), (-1.796, -0.2074, -4.148e-08), (-1.345, -2.652, -3.53e-08), (-0.9177, -2.096, 2.623e-08), (-2.183, -1.766, -8.908e-08), (-1.537, -1.39, -6.475e-08), (-2.368, 1.396, 5.036e-09), (-1.66, 1.022, 1.173e-08), (-1.513, 2.513, -3.325e-08), (-1.068, 2.009, -3.709e-08), (2.594, -0.2074, -4.148e-08), (1.796, -0.2074, -4.148e-08), (0.0, 3.04, -9.601e-08), (0.0, 2.437, -6.965e-08), (0.0, -3.044, 5.514e-08), (0.0, -2.433, 1.105e-07), (1.345, -2.652, -3.53e-08), (0.9177, -2.096, 2.623e-08), (2.183, -1.766, -8.908e-08), (1.537, -1.39, -6.475e-08), (2.368, 1.396, 5.036e-09), (1.66, 1.022, 1.173e-08), (1.513, 2.513, -3.325e-08), (1.068, 2.009, -3.709e-08)], [], [(0, 1, 7, 6), (1, 0, 4, 5), (3, 2, 14, 15), (5, 4, 2, 3), (6, 7, 9, 8), (8, 9, 13, 12), (10, 20, 21, 11), (11, 19, 18, 10), (17, 15, 14, 16), (19, 17, 16, 18), (20, 22, 23, 21), (22, 12, 13, 23)])
me_plane_017.use_remesh_preserve_volume = False
me_plane_017.use_remesh_preserve_attributes = False
me_plane_017.use_mirror_vertex_groups = False
me_plane_017.update()
me_plane_033 = bpy.data.meshes.new('Plane.033')
me_plane_033.from_pydata([(0.8388, -1.528, -6.527e-08), (3.404, -1.418, -8.911e-08), (0.1036, -0.1505, -1.211e-07), (3.404, 0.214, -7.304e-08), (-1.536, -3.0, -1.967e-07), (-2.441, -1.707, -2.602e-07), (-3.318, -6.791, -5.224e-07), (-5.071, -6.487, -6.746e-07), (-3.318, -8.826, -7.075e-07), (-5.24, -9.428, -9.419e-07), (-2.735, -4.808, -3.437e-07), (-4.161, -3.995, -4.502e-07), (0.3581, -5.066, -3.656e-07), (0.3015, -6.536, -4.993e-07), (4.854, -10.13, -8.258e-07), (2.875, -10.18, -8.309e-07), (-0.0943, -15.08, -1.276e-06), (-0.0943, -13.6, -1.142e-06), (2.936, -5.841, -4.361e-07), (1.785, -7.239, -5.632e-07), (4.104, -12.74, -1.064e-06), (2.492, -11.97, -9.93e-07), (-4.627, -12.15, -1.103e-06), (-2.998, -11.53, -9.53e-07), (2.733, -8.621, -6.888e-07), (4.504, -7.714, -6.064e-07), (1.435, -13.18, -1.104e-06), (2.324, -14.49, -1.222e-06), (-1.925, -5.682, -4.825e-07), (-1.782, -6.994, -6.59e-07), (-2.926, -14.26, -1.249e-06), (-1.942, -12.96, -1.084e-06)], [], [(0, 1, 3, 2), (0, 2, 5, 4), (10, 11, 7, 6), (6, 7, 9, 8), (4, 5, 11, 10), (28, 29, 13, 12), (25, 24, 15, 14), (27, 26, 17, 16), (30, 16, 17, 31), (12, 13, 19, 18), (14, 15, 21, 20), (9, 22, 23, 8), (18, 19, 24, 25), (20, 21, 26, 27), (6, 8, 29, 28), (22, 30, 31, 23)])
me_plane_033.use_remesh_preserve_volume = False
me_plane_033.use_remesh_preserve_attributes = False
me_plane_033.use_mirror_vertex_groups = False
me_plane_033.update()
me_plane_037 = bpy.data.meshes.new('Plane.037')
me_plane_037.from_pydata([(-1.0, -2.101, 7.559e-08), (2.718, -2.101, 7.559e-08), (-1.0, 1.0, -5.996e-08), (2.718, 1.0, -5.996e-08), (-1.0, -4.015, 1.592e-07), (2.718, -4.015, 1.592e-07), (5.319, -2.101, 7.559e-08), (5.319, 1.0, -5.996e-08), (6.146, -2.359, 8.685e-08), (9.973, -2.359, 8.685e-08), (9.973, -2.101, 7.559e-08), (9.973, 1.0, -5.996e-08), (6.431, -4.015, 1.593e-07), (9.973, -4.015, 1.593e-07), (9.973, -3.131, 1.206e-07), (6.619, -3.131, 1.206e-07), (9.973, -2.616, 9.81e-08), (6.433, -2.616, 9.81e-08), (6.619, -3.525, 1.378e-07), (9.973, -3.525, 1.378e-07), (-1.0, -4.854, 1.959e-07), (2.718, -4.854, 1.959e-07), (6.728, -4.854, 1.959e-07), (9.973, -4.854, 1.959e-07), (-1.0, -6.864, 2.838e-07), (2.718, -6.864, 2.838e-07), (5.644, -6.865, 2.838e-07), (9.973, -6.865, 2.838e-07), (-1.0, -9.976, 4.198e-07), (2.718, -9.976, 4.198e-07), (5.644, -9.976, 4.198e-07), (9.973, -9.976, 4.198e-07), (9.973, -5.86, 2.399e-07), (6.877, -5.86, 2.399e-07), (6.89, -5.357, 2.179e-07), (9.973, -5.357, 2.179e-07), (9.973, -6.286, 2.585e-07), (6.703, -6.286, 2.585e-07), (3.592, -4.847, 1.956e-07), (3.592, -6.035, 2.476e-07), (5.27, -4.847, 1.956e-07), (5.27, -6.035, 2.476e-07), (3.592, -4.008, 1.589e-07), (5.27, -4.008, 1.589e-07), (3.592, -2.942, 1.124e-07), (5.27, -2.942, 1.124e-07), (5.755, -3.623, 1.421e-07), (5.755, -3.335, 1.295e-07), (6.016, -5.257, 2.135e-07), (6.016, -5.609, 2.289e-07), (5.735, -4.947, 2e-07), (5.735, -5.943, 2.435e-07), (5.555, -3.051, 1.171e-07), (5.555, -3.907, 1.545e-07), (6.269, -6.67, 2.753e-07), (9.973, -6.67, 2.753e-07)], [], [(0, 1, 3, 2), (1, 0, 4, 5), (3, 1, 6, 7), (10, 6, 8, 9), (7, 6, 10, 11), (19, 18, 12, 13), (16, 17, 15, 14), (9, 8, 17, 16), (14, 15, 18, 19), (23, 22, 34, 35), (35, 34, 33, 32), (55, 54, 26, 27), (21, 20, 24, 25), (27, 26, 30, 31), (25, 24, 28, 29), (32, 33, 37, 36), (26, 25, 29, 30), (38, 39, 41, 40), (42, 43, 45, 44), (52, 53, 46, 47), (50, 51, 49, 48), (40, 41, 51, 50), (45, 43, 53, 52), (36, 37, 54, 55)])
me_plane_037.use_remesh_preserve_volume = False
me_plane_037.use_remesh_preserve_attributes = False
me_plane_037.use_mirror_vertex_groups = False
me_plane_037.update()
me_plane_040 = bpy.data.meshes.new('Plane.040')
me_plane_040.from_pydata([(-2.405, -4.72, -3.421e-07), (-0.8998, -4.602, -3.312e-07), (-1.0, 1.0, 0.0), (1.317, 1.237, 2.184e-08), (-1.564, -1.84, -1.692e-07), (0.4459, -1.662, -1.529e-07), (-1.046, 6.713, -2.486e-07), (1.113, 6.713, -2.186e-07), (-1.046, 9.003, -3.487e-07), (1.113, 9.003, -3.187e-07), (0.03351, 6.36, -2.182e-07), (0.03351, 9.356, -3.491e-07), (-1.378, 7.858, -3.033e-07), (1.445, 7.858, -2.64e-07), (0.03351, 7.858, -2.837e-07)], [], [(4, 5, 3, 2), (0, 1, 5, 4), (12, 14, 11, 8), (14, 13, 9, 11), (10, 7, 13, 14), (6, 10, 14, 12)])
me_plane_040.use_remesh_preserve_volume = False
me_plane_040.use_remesh_preserve_attributes = False
me_plane_040.use_mirror_vertex_groups = False
me_plane_040.update()
me_plane_042 = bpy.data.meshes.new('Plane.042')
me_plane_042.from_pydata([(-2.267, -4.72, -3.421e-07), (-0.8998, -4.602, -3.312e-07), (-0.8623, 0.8623, 6.02e-09), (1.317, 1.1, 2.786e-08), (-1.426, -1.84, -1.692e-07), (0.4459, -1.662, -1.529e-07)], [], [(4, 5, 3, 2), (0, 1, 5, 4)])
me_plane_042.use_remesh_preserve_volume = False
me_plane_042.use_remesh_preserve_attributes = False
me_plane_042.use_mirror_vertex_groups = False
me_plane_042.update()
me_plane_043 = bpy.data.meshes.new('Plane.043')
me_plane_043.from_pydata([(-2.405, -4.621, -3.465e-07), (-0.9994, -4.502, -3.355e-07), (-1.0, 1.0, 0.0), (1.217, 1.237, 2.184e-08), (-1.564, -1.84, -1.692e-07), (0.3462, -1.662, -1.529e-07), (1.134, -4.621, -3.465e-07), (2.539, -4.502, -3.355e-07), (2.539, 1.0, 9.202e-13), (4.756, 1.237, 2.184e-08), (1.975, -1.84, -1.692e-07), (3.885, -1.662, -1.529e-07)], [], [(4, 5, 3, 2), (0, 1, 5, 4), (10, 11, 9, 8), (6, 7, 11, 10)])
me_plane_043.use_remesh_preserve_volume = False
me_plane_043.use_remesh_preserve_attributes = False
me_plane_043.use_mirror_vertex_groups = False
me_plane_043.update()
me_plane_046 = bpy.data.meshes.new('Plane.046')
me_plane_046.from_pydata([(-1.0, -0.2488, -3.284e-08), (3.941, -0.2488, -3.284e-08), (-1.0, 1.042, -1.845e-09), (3.941, 1.042, -1.845e-09), (5.291, -0.2488, -3.284e-08), (5.291, 1.042, -1.845e-09), (10.21, -0.2488, -3.284e-08), (10.21, 1.042, -1.845e-09), (3.941, 6.148, -2.25e-07), (5.291, 6.148, -2.25e-07), (3.941, -5.397, 1.922e-07), (5.291, -5.397, 1.922e-07)], [], [(0, 1, 3, 2), (3, 1, 4, 5), (5, 4, 6, 7), (3, 5, 9, 8), (4, 1, 10, 11)])
me_plane_046.use_remesh_preserve_volume = False
me_plane_046.use_remesh_preserve_attributes = False
me_plane_046.use_mirror_vertex_groups = False
me_plane_046.update()
me_plane_052 = bpy.data.meshes.new('Plane.052')
me_plane_052.from_pydata([(1.048, -1.154, -2.158e-07), (1.597, -1.468, -1.817e-07), (2.145, 1.661, -1.962e-07), (3.328, 1.053, -7.669e-08), (1.551, -2.043, -1.566e-07), (4.58, -1.003, -7.981e-08), (4.646, -2.332, 7.125e-08), (1.086, -2.328, -1.986e-07), (3.439, -4.321, 6.522e-08), (2.321, -5.042, 1.897e-07), (0.5586, -2.076, -2.632e-07), (0.03655, -5.163, -6.861e-09), (-1.147, -4.555, 5.953e-08), (0.5463, -1.469, -5.068e-08), (-2.45, -2.425, -1.247e-07), (-2.442, -1.129, -8.836e-08), (-1.248, 0.804, -7.443e-09), (-0.1294, 1.482, 5.59e-08)], [], [(0, 1, 3, 2), (1, 4, 6, 5), (4, 7, 9, 8), (7, 10, 12, 11), (10, 13, 15, 14), (13, 0, 17, 16), (4, 0, 13, 7), (0, 4, 1), (10, 7, 13)])
me_plane_052.use_remesh_preserve_volume = False
me_plane_052.use_remesh_preserve_attributes = False
me_plane_052.use_mirror_vertex_groups = False
me_plane_052.update()
me_plane_061 = bpy.data.meshes.new('Plane.061')
me_plane_061.from_pydata([(-0.9903, 10.1, -2.191e-06), (9.075, 6.093, -2.439e-06), (-0.9903, 11.51, -2.137e-06), (9.075, 7.359, -2.377e-06), (7.327, 6.719, -2.387e-06), (7.363, 8.054, -2.331e-06), (-0.9905, 1.893, -2.935e-06), (-0.9905, 3.373, -2.828e-06), (9.075, 6.093, -2.439e-06), (-0.9905, 1.893, -2.935e-06), (-1.0, -0.2323, -3.356e-08), (9.0, -0.2323, -3.356e-08), (-1.0, 1.0, 0.0), (9.0, 1.0, 0.0)], [], [(4, 1, 3, 5), (0, 4, 5, 2), (1, 4, 7, 6), (1, 6, 9, 8), (10, 11, 13, 12)])
me_plane_061.use_remesh_preserve_volume = False
me_plane_061.use_remesh_preserve_attributes = False
me_plane_061.use_mirror_vertex_groups = False
me_plane_061.update()
me_plane_068 = bpy.data.meshes.new('Plane.068')
me_plane_068.from_pydata([(-2.012, -0.3278, 6.094e-08), (-1.191, -0.3278, 6.094e-08), (-0.9921, 1.0, 0.0), (0.2249, 1.0, 0.0)], [], [(0, 1, 3, 2)])
me_plane_068.use_remesh_preserve_volume = False
me_plane_068.use_remesh_preserve_attributes = False
me_plane_068.use_mirror_vertex_groups = False
me_plane_068.update()
me_plane_069 = bpy.data.meshes.new('Plane.069')
me_plane_069.from_pydata([(-2.012, -0.3338, 6.12e-08), (-1.191, -0.3338, 6.12e-08), (-0.8223, 0.9636, 1.593e-09), (-0.02972, 0.9636, 1.593e-09), (-1.255, 0.4941, 2.317e-08), (-0.4364, 0.4941, 2.317e-08), (1.11, -0.334, -1.163e-07), (0.3155, -0.3341, -5.324e-08)], [], [(4, 5, 3, 2), (0, 1, 5, 4), (3, 5, 7, 6)])
me_plane_069.use_remesh_preserve_volume = False
me_plane_069.use_remesh_preserve_attributes = False
me_plane_069.use_mirror_vertex_groups = False
me_plane_069.update()
me_plane_070 = bpy.data.meshes.new('Plane.070')
me_plane_070.from_pydata([(-0.7558, -0.7693, 3.364e-08), (0.7419, -0.7693, 3.364e-08), (-0.7558, 0.8108, -3.546e-08), (0.7419, 0.8108, -3.546e-08), (-0.006927, -1.042, 4.555e-08), (-0.006927, 1.083, -4.736e-08), (-1.014, 0.02078, -9.084e-10), (1.0, 0.02078, -9.084e-10), (-0.006927, 0.02078, -9.084e-10), (3.06, -0.7693, 3.364e-08), (4.558, -0.7693, 3.364e-08), (3.06, 0.8108, -3.546e-08), (4.558, 0.8108, -3.546e-08), (3.809, -1.042, 4.555e-08), (3.809, 1.083, -4.736e-08), (2.802, 0.02078, -9.084e-10), (4.816, 0.02078, -9.084e-10), (3.809, 0.02078, -9.084e-10)], [], [(8, 7, 3, 5), (6, 8, 5, 2), (0, 4, 8, 6), (4, 1, 7, 8), (17, 16, 12, 14), (15, 17, 14, 11), (9, 13, 17, 15), (13, 10, 16, 17)])
me_plane_070.use_remesh_preserve_volume = False
me_plane_070.use_remesh_preserve_attributes = False
me_plane_070.use_mirror_vertex_groups = False
me_plane_070.update()
me_plane_075 = bpy.data.meshes.new('Plane.075')
me_plane_075.from_pydata([(-9.335, 5.07, 1.497e-06), (-8.245, 5.069, 1.497e-06), (-9.103, 6.828, 1.419e-06), (-8.111, 6.385, 1.439e-06), (-7.618, 7.479, 1.39e-06), (-8.301, 8.268, 1.355e-06), (-8.116, 3.67, 1.56e-06), (-9.136, 3.378, 1.573e-06), (-8.415, 1.869, 1.64e-06), (-7.679, 2.664, 1.604e-06), (-4.368, 5.07, 1.497e-06), (-5.458, 5.069, 1.497e-06), (-6.851, 8.893, 1.327e-06), (-6.851, 7.861, 1.373e-06), (-6.851, 1.157, 1.671e-06), (-6.851, 2.237, 1.623e-06), (-4.6, 6.828, 1.419e-06), (-5.592, 6.385, 1.439e-06), (-6.084, 7.479, 1.39e-06), (-5.402, 8.268, 1.355e-06), (-5.587, 3.67, 1.56e-06), (-4.567, 3.378, 1.573e-06), (-5.287, 1.869, 1.64e-06), (-6.023, 2.664, 1.604e-06), (-2.484, 0.05794, 1.72e-06), (-1.393, 0.05665, 1.72e-06), (-2.252, 1.816, 1.642e-06), (-1.26, 1.372, 1.662e-06), (-0.767, 2.467, 1.613e-06), (-1.449, 3.256, 1.578e-06), (-1.265, -1.342, 1.783e-06), (-2.285, -1.635, 1.796e-06), (-1.564, -3.143, 1.863e-06), (-0.828, -2.349, 1.827e-06), (2.484, 0.05794, 1.72e-06), (1.393, 0.05665, 1.72e-06), (0.0, 3.881, 1.55e-06), (0.0, 2.848, 1.596e-06), (0.0, -3.855, 1.895e-06), (0.0, -2.775, 1.846e-06), (2.252, 1.816, 1.642e-06), (1.26, 1.372, 1.662e-06), (0.767, 2.467, 1.613e-06), (1.449, 3.256, 1.578e-06), (1.265, -1.342, 1.783e-06), (2.285, -1.635, 1.796e-06), (1.564, -3.143, 1.863e-06), (0.828, -2.349, 1.827e-06), (-6.994, -3.772, 1.889e-06), (-6.078, -3.772, 1.889e-06), (-0.7951, 8.846, 1.328e-06), (0.1202, 8.846, 1.328e-06)], [], [(5, 4, 13, 12), (9, 8, 14, 15), (0, 1, 3, 2), (2, 3, 4, 5), (1, 0, 7, 6), (6, 7, 8, 9), (19, 12, 13, 18), (23, 15, 14, 22), (10, 16, 17, 11), (16, 19, 18, 17), (11, 20, 21, 10), (20, 23, 22, 21), (29, 28, 37, 36), (33, 32, 38, 39), (24, 25, 27, 26), (26, 27, 28, 29), (25, 24, 31, 30), (30, 31, 32, 33), (43, 36, 37, 42), (47, 39, 38, 46), (34, 40, 41, 35), (40, 43, 42, 41), (35, 44, 45, 34), (44, 47, 46, 45), (48, 49, 51, 50)])
me_plane_075.use_remesh_preserve_volume = False
me_plane_075.use_remesh_preserve_attributes = False
me_plane_075.use_mirror_vertex_groups = False
me_plane_075.update()

# ---- objects
ob_x = bpy.data.objects.new('@', me_plane_044)
ob_x_1 = bpy.data.objects.new('&', me_plane_035)
ob_x_2 = bpy.data.objects.new('#', me_plane_073)
ob_accent_tilde = bpy.data.objects.new('accent tilde', me_plane_072)
ob_accent_aigu = bpy.data.objects.new('accent aigu', me_plane_067)
ob_x_3 = bpy.data.objects.new('_', me_plane_066)
ob_x_4 = bpy.data.objects.new('?', me_plane_064)
ob_x_5 = bpy.data.objects.new('!', me_plane_062)
ob_x_6 = bpy.data.objects.new('>', me_plane_059)
ob_x_7 = bpy.data.objects.new('{', me_plane_057)
ob_x_8 = bpy.data.objects.new('[', me_plane_056)
ob_x_9 = bpy.data.objects.new('(', me_plane_055)
ob_x_10 = bpy.data.objects.new('=', me_plane_054)
ob_x_11 = bpy.data.objects.new('/', me_plane_053)
ob_x_12 = bpy.data.objects.new('-', me_plane_045)
ob_x_13 = bpy.data.objects.new(':', me_plane_041)
ob_x_14 = bpy.data.objects.new(',', me_plane_039)
ob_x_15 = bpy.data.objects.new('.', me_plane_038)
ob_q = bpy.data.objects.new('Q', me_plane_036)
ob_8 = bpy.data.objects.new('8', me_plane_034)
ob_6 = bpy.data.objects.new('6', me_plane_032)
ob_3 = bpy.data.objects.new('3', me_plane_031)
ob_2 = bpy.data.objects.new('2', me_plane_030)
ob_5 = bpy.data.objects.new('5', me_plane_029)
ob_4 = bpy.data.objects.new('4', me_plane_028)
ob_7 = bpy.data.objects.new('7', me_plane_027)
ob_1 = bpy.data.objects.new('1', me_plane_026)
ob_0 = bpy.data.objects.new('0', me_plane_025)
ob_z = bpy.data.objects.new('Z', me_plane_024)
ob_x_16 = bpy.data.objects.new('X', me_plane_023)
ob_m = bpy.data.objects.new('M', me_plane_022)
ob_j = bpy.data.objects.new('J', me_plane_021)
ob_f = bpy.data.objects.new('F', me_plane_020)
ob_b = bpy.data.objects.new('B', me_plane_007)
ob_a = bpy.data.objects.new('A', me_plane_019)
ob_r = bpy.data.objects.new('R', me_plane_018)
ob_c = bpy.data.objects.new('C', me_plane_016)
ob_u = bpy.data.objects.new('U', me_plane_015)
ob_d = bpy.data.objects.new('D', me_plane_014)
ob_k = bpy.data.objects.new('K', me_plane_013)
ob_y = bpy.data.objects.new('Y', me_plane_012)
ob_v = bpy.data.objects.new('V', me_plane_011)
ob_w = bpy.data.objects.new('W', me_plane_010)
ob_n = bpy.data.objects.new('N', me_plane_009)
ob_l = bpy.data.objects.new('L', me_plane_008)
ob_g = bpy.data.objects.new('G', me_plane_006)
ob_i = bpy.data.objects.new('I', me_plane_005)
ob_p = bpy.data.objects.new('P', me_plane_004)
ob_s = bpy.data.objects.new('S', me_plane_003)
ob_e = bpy.data.objects.new('E', me_plane_002)
ob_h = bpy.data.objects.new('H', me_plane_001)
ob_t = bpy.data.objects.new('T', me_plane)
ob_o = bpy.data.objects.new('O', me_plane_017)
ob_camera = bpy.data.objects.new('Camera', cam_camera)
ob_9 = bpy.data.objects.new('9', me_plane_033)
ob_b_reel = bpy.data.objects.new('B-Reel', me_plane_037)
ob_x_17 = bpy.data.objects.new(';', me_plane_040)
ob_x_18 = bpy.data.objects.new("'", me_plane_042)
ob_x_19 = bpy.data.objects.new('"', me_plane_043)
ob_x_20 = bpy.data.objects.new('+', me_plane_046)
ob_x_21 = bpy.data.objects.new('*', me_plane_052)
ob_x_22 = bpy.data.objects.new('>=', me_plane_061)
ob_accent_grave = bpy.data.objects.new('accent grave', me_plane_068)
ob_accent_circonflexe = bpy.data.objects.new('accent circonflexe', me_plane_069)
ob_accent_deux_points = bpy.data.objects.new('accent deux points', me_plane_070)
ob_x_23 = bpy.data.objects.new('%', me_plane_075)

# ---- transforms, parenting, visibility, modifiers, constraints
ob_x.location = (-3.809, 6.501e-07, -3.357)
ob_x.rotation_euler = (1.571, 0.0, 0.0)
ob_x.scale = (0.07904, 0.07904, 0.07904)
ob_x.lineart.crease_threshold = 0.0
ob_x_1.location = (0.6106, 7.273e-07, -3.571)
ob_x_1.rotation_euler = (1.571, 0.0, 0.0)
ob_x_1.scale = (0.1013, 0.1013, 0.1013)
ob_x_1.lineart.crease_threshold = 0.0
ob_x_2.location = (-2.624, 2.118e-07, -3.164)
ob_x_2.rotation_euler = (1.571, 0.0, 0.0)
ob_x_2.scale = (0.1081, 0.1081, 0.1081)
ob_x_2.lineart.crease_threshold = 0.0
ob_accent_tilde.location = (-0.8516, 1.108e-07, -1.092)
ob_accent_tilde.rotation_euler = (1.571, 0.0, 0.0)
ob_accent_tilde.scale = (0.1116, 0.1116, 0.1116)
ob_accent_tilde.lineart.crease_threshold = 0.0
ob_accent_aigu.location = (-4.101, 1.18e-07, -1.168)
ob_accent_aigu.rotation_euler = (1.571, 0.0, 0.0)
ob_accent_aigu.scale = (0.1288, 0.1288, 0.1288)
ob_accent_aigu.lineart.crease_threshold = 0.0
ob_x_3.location = (2.607, 5.914e-08, -0.7234)
ob_x_3.rotation_euler = (1.571, 0.0, 0.0)
ob_x_3.scale = (0.1205, 0.1205, 0.1205)
ob_x_3.lineart.crease_threshold = 0.0
ob_x_4.location = (1.673, -8.659e-08, 0.3026)
ob_x_4.rotation_euler = (1.571, 0.0, 0.0)
ob_x_4.scale = (0.1486, 0.1486, 0.1486)
ob_x_4.lineart.crease_threshold = 0.0
ob_x_5.location = (0.9127, -1.025e-07, 0.3527)
ob_x_5.rotation_euler = (1.571, 0.0, 0.0)
ob_x_5.scale = (0.1411, 0.1411, 0.1411)
ob_x_5.lineart.crease_threshold = 0.0
ob_x_6.location = (-1.755, -1.037e-07, 0.1873)
ob_x_6.rotation_euler = (1.571, 0.0, 0.0)
ob_x_6.scale = (0.1006, 0.1006, 0.1006)
ob_x_6.lineart.crease_threshold = 0.0
ob_x_7.location = (-2.587, -1.471e-07, 0.4102)
ob_x_7.rotation_euler = (1.571, 0.0, 0.0)
ob_x_7.scale = (0.1583, 0.1583, 0.1583)
ob_x_7.lineart.crease_threshold = 0.0
ob_x_8.location = (-3.454, -1.518e-07, 0.4789)
ob_x_8.rotation_euler = (1.571, 0.0, 0.0)
ob_x_8.scale = (0.08881, 0.08881, 0.08881)
ob_x_8.lineart.crease_threshold = 0.0
ob_x_9.location = (-4.07, -1.908e-07, 0.4189)
ob_x_9.rotation_euler = (1.571, 0.0, 0.0)
ob_x_9.scale = (0.1634, 0.1634, 0.1634)
ob_x_9.lineart.crease_threshold = 0.0
ob_x_10.location = (2.883, -3.576e-07, 1.691)
ob_x_10.rotation_euler = (1.571, 0.0, 0.0)
ob_x_10.scale = (0.1538, 0.1538, 0.1538)
ob_x_10.lineart.crease_threshold = 0.0
ob_x_11.location = (1.865, -3.099e-07, 1.342)
ob_x_11.rotation_euler = (1.571, 0.0, 0.0)
ob_x_11.scale = (0.109, 0.109, 0.109)
ob_x_11.lineart.crease_threshold = 0.0
ob_x_12.location = (-1.407, -5.167e-07, 1.752)
ob_x_12.rotation_euler = (1.571, 0.0, 0.0)
ob_x_12.scale = (0.06749, 0.06749, 0.06749)
ob_x_12.lineart.crease_threshold = 0.0
ob_x_13.location = (0.8703, -7.737e-07, 3.618)
ob_x_13.rotation_euler = (1.571, 0.0, 0.0)
ob_x_13.scale = (0.0874, 0.0874, 0.0874)
ob_x_13.lineart.crease_threshold = 0.0
ob_x_14.location = (-0.6043, -7.079e-07, 3.132)
ob_x_14.rotation_euler = (1.571, 0.0, 0.0)
ob_x_14.scale = (0.06132, 0.06132, 0.06132)
ob_x_14.lineart.crease_threshold = 0.0
ob_x_15.location = (-1.355, -7.037e-07, 3.098)
ob_x_15.rotation_euler = (1.571, 0.0, 0.0)
ob_x_15.scale = (0.08662, 0.08662, 0.08662)
ob_x_15.lineart.crease_threshold = 0.0
ob_q.location = (-11.72, 2.397e-06, 0.4481)
ob_q.rotation_euler = (1.571, 0.0, 0.0)
ob_q.scale = (0.06294, 0.06294, 0.06294)
ob_q.lineart.crease_threshold = 0.0
ob_8.location = (-7.636, 2.436e-06, -3.945)
ob_8.rotation_euler = (1.571, 0.0, 0.0)
ob_8.scale = (0.1835, 0.1835, 0.1835)
ob_8.lineart.crease_threshold = 0.0
ob_6.location = (-9.687, 2.272e-06, -3.057)
ob_6.rotation_euler = (1.571, 0.0, 0.0)
ob_6.scale = (0.06402, 0.06402, 0.06402)
ob_6.lineart.crease_threshold = 0.0
ob_3.location = (-13.46, 1.482e-06, -3.151)
ob_3.rotation_euler = (1.571, 0.0, 0.0)
ob_3.scale = (0.06467, 0.06467, 0.06467)
ob_3.lineart.crease_threshold = 0.0
ob_2.location = (-14.64, 3.645e-07, -3.19)
ob_2.rotation_euler = (1.571, 0.0, 0.0)
ob_2.scale = (0.08284, 0.08284, 0.08284)
ob_2.lineart.crease_threshold = 0.0
ob_5.location = (-10.65, 1.955e-06, -3.129)
ob_5.rotation_euler = (1.571, 0.0, 0.0)
ob_5.scale = (0.07374, 0.07374, 0.07374)
ob_5.lineart.crease_threshold = 0.0
ob_4.location = (-11.92, 1.853e-06, -3.859)
ob_4.rotation_euler = (1.571, 0.0, 0.0)
ob_4.scale = (0.1202, 0.1202, 0.1202)
ob_4.lineart.crease_threshold = 0.0
ob_7.location = (-8.578, 1.763e-06, -3.281)
ob_7.rotation_euler = (1.571, 0.0, 0.0)
ob_7.scale = (0.2096, 0.2096, 0.2096)
ob_7.lineart.crease_threshold = 0.0
ob_1.location = (-6.671, 1.522e-06, -1.468)
ob_1.rotation_euler = (1.571, 0.0, 0.0)
ob_1.scale = (0.07698, 0.07698, 0.07698)
ob_1.lineart.crease_threshold = 0.0
ob_0.location = (-7.732, 1.52e-06, -1.776)
ob_0.rotation_euler = (1.571, 0.0, 0.0)
ob_0.scale = (0.1372, 0.1311, 0.1311)
ob_0.lineart.crease_threshold = 0.0
ob_z.location = (-9.145, 1.544e-06, -1.39)
ob_z.rotation_euler = (1.571, 0.0, 0.0)
ob_z.scale = (0.1275, 0.1275, 0.1275)
ob_z.lineart.crease_threshold = 0.0
ob_x_16.location = (-11.59, 1.14e-06, -1.502)
ob_x_16.rotation_euler = (1.571, 0.0, 0.0)
ob_x_16.scale = (0.2346, 0.2346, 0.2346)
ob_x_16.lineart.crease_threshold = 0.0
ob_m.location = (-9.044, 1.16e-06, 1.456)
ob_m.rotation_euler = (1.571, 0.0, 0.0)
ob_m.scale = (0.1756, 0.1756, 0.1756)
ob_m.lineart.crease_threshold = 0.0
ob_j.location = (-12.26, 1.112e-06, 2.017)
ob_j.rotation_euler = (1.571, 0.0, 0.0)
ob_j.scale = (0.201, 0.201, 0.201)
ob_j.lineart.crease_threshold = 0.0
ob_f.location = (-8.204, 9.127e-07, 3.919)
ob_f.rotation_euler = (1.571, 0.0, 0.0)
ob_f.scale = (0.09153, 0.09153, 0.09153)
ob_f.lineart.crease_threshold = 0.0
ob_b.location = (-13.2, 6.147e-07, 3.777)
ob_b.rotation_euler = (1.571, 0.0, 0.0)
ob_b.scale = (0.196, 0.196, 0.196)
ob_b.lineart.crease_threshold = 0.0
ob_a.location = (-14.73, -7.444e-08, 3.095)
ob_a.rotation_euler = (1.571, 0.0, 0.0)
ob_a.scale = (0.0677, 0.0677, 0.0677)
ob_a.lineart.crease_threshold = 0.0
ob_r.location = (-10.5, 2.446e-07, 0.2961)
ob_r.rotation_euler = (1.571, 0.0, 0.0)
ob_r.scale = (0.1022, 0.1022, 0.1022)
ob_r.lineart.crease_threshold = 0.0
ob_c.location = (-11.64, -4.581e-07, 3.889)
ob_c.rotation_euler = (1.571, 0.0, 0.0)
ob_c.scale = (0.09859, 0.09859, 0.09859)
ob_c.lineart.crease_threshold = 0.0
ob_u.location = (-6.965, -1.955e-09, 0.4095)
ob_u.rotation_euler = (1.571, 0.0, 0.0)
ob_u.scale = (0.08935, 0.08935, 0.08935)
ob_u.lineart.crease_threshold = 0.0
ob_d.location = (-10.68, -4.679e-07, 3.816)
ob_d.rotation_euler = (1.571, 0.0, 0.0)
ob_d.scale = (0.1763, 0.1763, 0.1763)
ob_d.lineart.crease_threshold = 0.0
ob_k.location = (-11.42, -6.289e-07, 2.114)
ob_k.rotation_euler = (1.571, 0.0, 0.0)
ob_k.scale = (0.1368, 0.1368, 0.1368)
ob_k.lineart.crease_threshold = 0.0
ob_y.location = (-10.5, -9.396e-08, -1.348)
ob_y.rotation_euler = (1.571, 0.0, 0.0)
ob_y.scale = (0.08121, 0.08121, 0.08121)
ob_y.lineart.crease_threshold = 0.0
ob_v.location = (-14.75, -1.128e-07, -1.345)
ob_v.rotation_euler = (1.571, 0.0, 0.0)
ob_v.scale = (0.07843, 0.07843, 0.07843)
ob_v.lineart.crease_threshold = 0.0
ob_w.location = (-13.46, -7.198e-08, -1.367)
ob_w.rotation_euler = (1.571, 0.0, 0.0)
ob_w.scale = (0.06808, 0.09909, 0.09909)
ob_w.lineart.crease_threshold = 0.0
ob_n.location = (-7.468, -4.631e-07, 1.376)
ob_n.rotation_euler = (1.571, 0.0, 0.0)
ob_n.scale = (0.1113, 0.1113, 0.1113)
ob_n.lineart.crease_threshold = 0.0
ob_l.location = (-10.19, 9.234e-09, 2.104)
ob_l.rotation_euler = (1.571, 0.0, 0.0)
ob_l.scale = (0.1483, 0.1483, 0.1483)
ob_l.lineart.crease_threshold = 0.0
ob_g.location = (-6.596, -2.297e-07, 3.894)
ob_g.rotation_euler = (1.571, 0.0, 0.0)
ob_g.scale = (0.1405, 0.1405, 0.1405)
ob_g.lineart.crease_threshold = 0.0
ob_i.location = (-13.19, 0.0, 2.114)
ob_i.rotation_euler = (1.571, 0.0, 0.0)
ob_i.scale = (0.1401, 0.1401, 0.1401)
ob_i.lineart.crease_threshold = 0.0
ob_p.location = (-13.08, 2.458e-07, 0.286)
ob_p.rotation_euler = (1.571, 0.0, 0.0)
ob_p.scale = (0.1925, 0.1925, 0.1925)
ob_p.lineart.crease_threshold = 0.0
ob_s.location = (-9.098, 4.863e-07, 0.2888)
ob_s.rotation_euler = (1.571, 0.0, 0.0)
ob_s.scale = (0.1773, 0.1773, 0.1773)
ob_s.lineart.crease_threshold = 0.0
ob_e.location = (-8.699, 2.109e-09, 3.37)
ob_e.rotation_euler = (1.571, 0.0, 0.0)
ob_e.scale = (0.7491, 0.7491, 0.7491)
ob_e.lineart.crease_threshold = 0.0
ob_h.location = (-14.63, -1.041e-08, 1.246)
ob_h.rotation_euler = (1.571, 0.0, 0.0)
ob_h.scale = (-0.09587, 1.0, 1.0)
ob_h.lineart.crease_threshold = 0.0
ob_t.location = (-8.07, -8.312e-09, 0.4377)
ob_t.rotation_euler = (1.571, 0.0, 0.0)
ob_t.scale = (0.2591, 0.0595, 0.2591)
ob_t.lineart.crease_threshold = 0.0
ob_o.location = (-14.34, 7.168e-09, 0.006772)
ob_o.rotation_euler = (1.571, 0.0, 0.0)
ob_o.scale = (0.1747, 0.1672, 0.1672)
ob_o.lineart.crease_threshold = 0.0
ob_camera.location = (7.481, -6.508, 5.344)
ob_camera.rotation_euler = (1.109, 0.01082, 0.8149)
ob_camera.lock_rotations_4d = False
ob_camera.empty_display_type = 'ARROWS'
ob_camera.color = (0.0, 0.0, 0.0, 0.0)
ob_camera.display_type = 'WIRE'
ob_camera.lineart.crease_threshold = 0.0
ob_9.location = (-6.136, 2.272e-06, -4.006)
ob_9.rotation_euler = (1.571, 3.142, 0.0)
ob_9.scale = (0.06402, 0.06402, 0.06402)
ob_9.lineart.crease_threshold = 0.0
ob_b_reel.location = (-4.255, -4.711e-07, 3.769)
ob_b_reel.rotation_euler = (1.571, 0.0, 0.0)
ob_b_reel.scale = (0.2553, 0.2553, 0.2553)
ob_b_reel.lineart.crease_threshold = 0.0
ob_x_17.location = (0.1386, -7.079e-07, 3.132)
ob_x_17.rotation_euler = (1.571, 0.0, 0.0)
ob_x_17.scale = (0.06132, 0.06132, 0.06132)
ob_x_17.lineart.crease_threshold = 0.0
ob_x_18.location = (1.58, -7.079e-07, 3.736)
ob_x_18.rotation_euler = (1.571, 3.142, 0.0)
ob_x_18.scale = (0.06132, 0.06132, 0.06132)
ob_x_18.lineart.crease_threshold = 0.0
ob_x_19.location = (2.387, -7.079e-07, 3.951)
ob_x_19.rotation_euler = (1.571, 0.0, 0.0)
ob_x_19.scale = (0.06132, 0.06132, 0.06132)
ob_x_19.lineart.crease_threshold = 0.0
ob_x_20.location = (-0.5042, -5.167e-07, 1.629)
ob_x_20.rotation_euler = (1.571, 0.0, 0.0)
ob_x_20.scale = (0.06749, 0.06749, 0.06749)
ob_x_20.lineart.crease_threshold = 0.0
ob_x_21.location = (0.8292, -7.388e-07, 2.011)
ob_x_21.rotation_euler = (1.571, 5.264, 0.0)
ob_x_21.scale = (0.07585, 0.07585, 0.07585)
ob_x_21.lineart.crease_threshold = 0.0
ob_x_22.location = (-0.4746, -2.174e-07, -0.4766)
ob_x_22.rotation_euler = (1.571, 0.0, 0.0)
ob_x_22.scale = (0.06749, 0.06749, 0.06749)
ob_x_22.lineart.crease_threshold = 0.0
ob_accent_grave.location = (-3.614, 1.18e-07, -1.168)
ob_accent_grave.rotation_euler = (1.571, 0.0, 0.0)
ob_accent_grave.scale = (-0.129, 0.1288, 0.1288)
ob_accent_grave.lineart.crease_threshold = 0.0
ob_accent_circonflexe.location = (-2.596, 1.18e-07, -1.168)
ob_accent_circonflexe.rotation_euler = (1.571, 0.0, 0.0)
ob_accent_circonflexe.scale = (-0.129, 0.1288, 0.1288)
ob_accent_circonflexe.lineart.crease_threshold = 0.0
ob_accent_deux_points.location = (-1.796, -1.364e-07, -1.123)
ob_accent_deux_points.rotation_euler = (1.571, 0.0, 0.0)
ob_accent_deux_points.scale = (0.07189, 0.07189, 0.07189)
ob_accent_deux_points.lineart.crease_threshold = 0.0
ob_x_23.location = (-0.9407, 1.779e-06, -3.729)
ob_x_23.rotation_euler = (1.571, 0.0, 0.0)
ob_x_23.scale = (0.09044, 0.07805, 0.07665)
ob_x_23.lineart.crease_threshold = 0.0

# ---- collection membership
col_collection_1.objects.link(ob_x)
col_collection_1.objects.link(ob_x_1)
col_collection_1.objects.link(ob_x_2)
col_collection_1.objects.link(ob_accent_tilde)
col_collection_1.objects.link(ob_accent_aigu)
col_collection_1.objects.link(ob_x_3)
col_collection_1.objects.link(ob_x_4)
col_collection_1.objects.link(ob_x_5)
col_collection_1.objects.link(ob_x_6)
col_collection_1.objects.link(ob_x_7)
col_collection_1.objects.link(ob_x_8)
col_collection_1.objects.link(ob_x_9)
col_collection_1.objects.link(ob_x_10)
col_collection_1.objects.link(ob_x_11)
col_collection_1.objects.link(ob_x_12)
col_collection_1.objects.link(ob_x_13)
col_collection_1.objects.link(ob_x_14)
col_collection_1.objects.link(ob_x_15)
col_collection_1.objects.link(ob_q)
col_collection_1.objects.link(ob_8)
col_collection_1.objects.link(ob_6)
col_collection_1.objects.link(ob_3)
col_collection_1.objects.link(ob_2)
col_collection_1.objects.link(ob_5)
col_collection_1.objects.link(ob_4)
col_collection_1.objects.link(ob_7)
col_collection_1.objects.link(ob_1)
col_collection_1.objects.link(ob_0)
col_collection_1.objects.link(ob_z)
col_collection_1.objects.link(ob_x_16)
col_collection_1.objects.link(ob_m)
col_collection_1.objects.link(ob_j)
col_collection_1.objects.link(ob_f)
col_collection_1.objects.link(ob_b)
col_collection_1.objects.link(ob_a)
col_collection_1.objects.link(ob_r)
col_collection_1.objects.link(ob_c)
col_collection_1.objects.link(ob_u)
col_collection_1.objects.link(ob_d)
col_collection_1.objects.link(ob_k)
col_collection_1.objects.link(ob_y)
col_collection_1.objects.link(ob_v)
col_collection_1.objects.link(ob_w)
col_collection_1.objects.link(ob_n)
col_collection_1.objects.link(ob_l)
col_collection_1.objects.link(ob_g)
col_collection_1.objects.link(ob_i)
col_collection_1.objects.link(ob_p)
col_collection_1.objects.link(ob_s)
col_collection_1.objects.link(ob_e)
col_collection_1.objects.link(ob_h)
col_collection_1.objects.link(ob_t)
col_collection_1.objects.link(ob_o)
col_collection_1.objects.link(ob_camera)
col_collection_1.objects.link(ob_9)
col_collection_1.objects.link(ob_b_reel)
col_collection_1.objects.link(ob_x_17)
col_collection_1.objects.link(ob_x_18)
col_collection_1.objects.link(ob_x_19)
col_collection_1.objects.link(ob_x_20)
col_collection_1.objects.link(ob_x_21)
col_collection_1.objects.link(ob_x_22)
col_collection_1.objects.link(ob_accent_grave)
col_collection_1.objects.link(ob_accent_circonflexe)
col_collection_1.objects.link(ob_accent_deux_points)
col_collection_1.objects.link(ob_x_23)

# ---- scene / render settings (as saved in the file)
scene.camera = ob_camera
scene.frame_start = 1; scene.frame_end = 250; scene.frame_set(7)
scene.render.engine = 'BLENDER_EEVEE_NEXT'
scene.render.resolution_percentage = 50
scene.render.dither_intensity = 0.0
scene.cycles.use_denoising = False
scene.cycles.samples = 128
scene.cycles.sampling_pattern = 'TABULATED_SOBOL'
scene.cycles.light_sampling_threshold = 0.0
scene.cycles.use_adaptive_sampling = False
scene.cycles.use_light_tree = False
scene.cycles.blur_glossy = 0.0
scene.cycles.sample_clamp_indirect = 0.0
scene.view_settings.view_transform = 'Standard'
bpy.context.view_layer.update()

# ---- added for rendering (the .blend has no usable light): sun
light_auto_sun = bpy.data.lights.new('AutoSun', 'SUN')
light_auto_sun.energy = 3.0
light_auto_sun.angle = 0.0523599
ob_auto_sun = bpy.data.objects.new('AutoSun', light_auto_sun)
scene.collection.objects.link(ob_auto_sun)
ob_auto_sun.rotation_euler = (0.872665, 0.174533, 0.523599)
bpy.context.view_layer.update()
